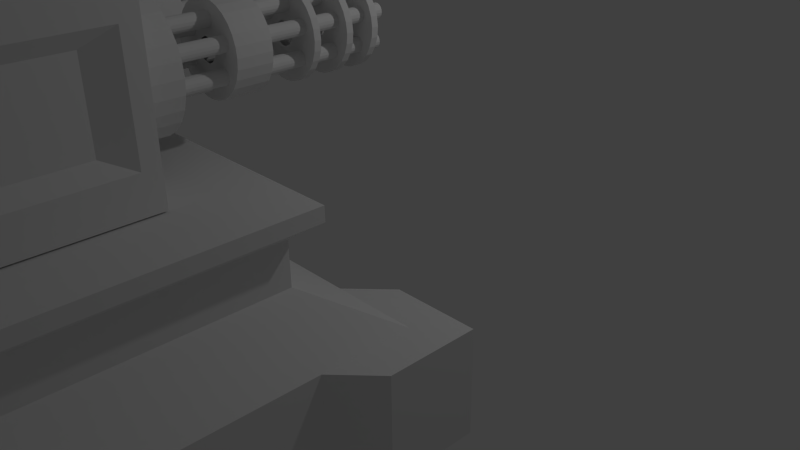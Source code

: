 # Source: Tower-01-Turret.blend  (saved by Blender 2.74.0; exported with 4.5.12 LTS)
import bpy
from mathutils import Matrix  # noqa: F401  (used for matrix-valued properties, if any)

bpy.ops.wm.read_factory_settings(use_empty=True)
scene = bpy.context.scene
scene.name = 'Scene'

# ---- collections
col_collection_1 = bpy.data.collections.new('Collection 1'); scene.collection.children.link(col_collection_1)

# ---- materials (node trees are filled in below, after node groups)
mat_material = bpy.data.materials.new('Material')
mat_material.alpha_threshold = 0.0
mat_material.use_transparent_shadow = False
mat_material.roughness = 0.5
mat_material.line_color = (0.0, 0.0, 0.0, 1.0)

# ---- material node trees

# ---- world
world_world = bpy.data.worlds.new('World'); scene.world = world_world
world_world.color = (0.05088, 0.05088, 0.05088)
world_world.use_sun_shadow = False
world_world.sun_shadow_jitter_overblur = 0.0
world_world.cycles.sampling_method = 'MANUAL'
world_world.cycles.sample_map_resolution = 256

# ---- cameras
cam_camera = bpy.data.cameras.new('Camera')
cam_camera.clip_end = 100.0
cam_camera.lens = 35.0
cam_camera.sensor_width = 32.0
cam_camera.sensor_height = 18.0
cam_camera.ortho_scale = 7.314
cam_camera.dof.focus_distance = 0.0
cam_camera.dof.aperture_fstop = 128.0

# ---- lights
light_lamp = bpy.data.lights.new('Lamp', 'POINT')
light_lamp.transmission_factor = 0.0
light_lamp.cutoff_distance = 30.0
light_lamp.energy = 100.0
light_lamp.shadow_buffer_clip_start = 1.001
light_lamp.shadow_soft_size = 0.1
light_lamp.shadow_maximum_resolution = 0.006
light_lamp.use_absolute_resolution = True
light_lamp.cycles.use_multiple_importance_sampling = False

# ---- meshes
me_cylinder_007 = bpy.data.meshes.new('Cylinder.007')
me_cylinder_007.from_pydata([(0.0, -1.302, -0.07903), (0.0, 1.302, -0.07903), (0.0288, -1.302, -0.07365), (0.0288, 1.302, -0.07365), (0.0537, -1.302, -0.05823), (0.0537, 1.302, -0.05823), (0.07135, -1.302, -0.03485), (0.07135, 1.302, -0.03485), (0.07937, -1.302, -0.006676), (0.07937, 1.302, -0.006676), (0.07667, -1.302, 0.02249), (0.07667, 1.302, 0.02249), (0.06361, -1.302, 0.04872), (0.06361, 1.302, 0.04872), (0.04196, -1.302, 0.06845), (0.04196, 1.302, 0.06845), (0.01465, -1.302, 0.07903), (0.01465, 1.302, 0.07903), (-0.01465, -1.302, 0.07903), (-0.01465, 1.302, 0.07903), (-0.04196, -1.302, 0.06845), (-0.04196, 1.302, 0.06845), (-0.06361, -1.302, 0.04872), (-0.06361, 1.302, 0.04872), (-0.07667, -1.302, 0.02249), (-0.07667, 1.302, 0.02249), (-0.07937, -1.302, -0.006676), (-0.07937, 1.302, -0.006676), (-0.07135, -1.302, -0.03485), (-0.07135, 1.302, -0.03485), (-0.0537, -1.302, -0.05823), (-0.0537, 1.302, -0.05823), (-0.0288, -1.302, -0.07365), (-0.0288, 1.302, -0.07365)], [], [(0, 1, 3, 2), (2, 3, 5, 4), (4, 5, 7, 6), (6, 7, 9, 8), (8, 9, 11, 10), (10, 11, 13, 12), (12, 13, 15, 14), (14, 15, 17, 16), (16, 17, 19, 18), (18, 19, 21, 20), (20, 21, 23, 22), (22, 23, 25, 24), (24, 25, 27, 26), (26, 27, 29, 28), (28, 29, 31, 30), (32, 33, 1, 0), (30, 31, 33, 32)])
me_cylinder_007.use_remesh_preserve_volume = False
me_cylinder_007.use_remesh_preserve_attributes = False
me_cylinder_007.use_mirror_vertex_groups = False
me_cylinder_007.update()
me_circle_018 = bpy.data.meshes.new('Circle.018')
me_circle_018.from_pydata([(0.0, 0.47, 0.03813), (-0.1046, 0.4582, 0.03813), (-0.2039, 0.4235, 0.03813), (-0.293, 0.3675, 0.03813), (-0.3675, 0.293, 0.03813), (-0.4235, 0.2039, 0.03813), (-0.4582, 0.1046, 0.03813), (-0.47, 4.609e-08, 0.03813), (-0.4582, -0.1046, 0.03813), (-0.4235, -0.2039, 0.03813), (-0.3675, -0.293, 0.03813), (-0.293, -0.3675, 0.03813), (-0.2039, -0.4235, 0.03813), (-0.1046, -0.4582, 0.03813), (1.531e-07, -0.47, 0.03813), (0.1046, -0.4582, 0.03813), (0.2039, -0.4235, 0.03813), (0.293, -0.3675, 0.03813), (0.3675, -0.293, 0.03813), (0.4235, -0.2039, 0.03813), (0.4582, -0.1046, 0.03813), (0.47, 4.644e-07, 0.03813), (0.4582, 0.1046, 0.03813), (0.4235, 0.2039, 0.03813), (0.3675, 0.293, 0.03813), (0.293, 0.3675, 0.03813), (0.2039, 0.4235, 0.03813), (0.1046, 0.4582, 0.03813), (-0.1046, 0.4582, -0.03813), (1.11e-16, 0.47, -0.03813), (-0.2039, 0.4235, -0.03813), (-0.293, 0.3675, -0.03813), (-0.3675, 0.293, -0.03813), (-0.4235, 0.2039, -0.03813), (-0.4582, 0.1046, -0.03813), (-0.47, 4.275e-08, -0.03813), (-0.4582, -0.1046, -0.03813), (-0.4235, -0.2039, -0.03813), (-0.3675, -0.293, -0.03813), (-0.293, -0.3675, -0.03813), (-0.2039, -0.4235, -0.03813), (-0.1046, -0.4582, -0.03813), (1.531e-07, -0.47, -0.03813), (0.1046, -0.4582, -0.03813), (0.2039, -0.4235, -0.03813), (0.293, -0.3675, -0.03813), (0.3675, -0.293, -0.03813), (0.4235, -0.2039, -0.03813), (0.4582, -0.1046, -0.03813), (0.47, 4.611e-07, -0.03813), (0.4582, 0.1046, -0.03813), (0.4235, 0.2039, -0.03813), (0.3675, 0.293, -0.03813), (0.293, 0.3675, -0.03813), (0.2039, 0.4235, -0.03813), (0.1046, 0.4582, -0.03813), (0.0002107, -0.1218, -0.03813), (-0.01617, -0.1207, -0.03813), (-0.03189, -0.1175, -0.03813), (-0.04679, -0.1123, -0.03813), (-0.06074, -0.1053, -0.03813), (-0.07358, -0.09665, -0.03813), (-0.08517, -0.08644, -0.03813), (-0.09538, -0.07484, -0.03813), (-0.1041, -0.062, -0.03813), (-0.1111, -0.04806, -0.03813), (-0.1162, -0.03315, -0.03813), (-0.1194, -0.01744, -0.03813), (-0.1206, -0.001057, -0.03813), (-0.1194, 0.01533, -0.03813), (-0.1162, 0.03104, -0.03813), (-0.1111, 0.04594, -0.03813), (-0.1041, 0.05988, -0.03813), (-0.09538, 0.07273, -0.03813), (-0.08518, 0.08432, -0.03813), (-0.07358, 0.09454, -0.03813), (-0.06073, 0.1032, -0.03813), (-0.04679, 0.1102, -0.03813), (-0.03189, 0.1154, -0.03813), (-0.01617, 0.1186, -0.03813), (0.0002011, 0.1197, -0.03813), (0.01659, 0.1186, -0.03813), (0.0323, 0.1154, -0.03813), (0.04721, 0.1102, -0.03813), (0.06115, 0.1032, -0.03813), (0.074, 0.09454, -0.03813), (0.08559, 0.08433, -0.03813), (0.0958, 0.07273, -0.03813), (0.1045, 0.05988, -0.03813), (0.1115, 0.04594, -0.03813), (0.1167, 0.03104, -0.03813), (0.1199, 0.01533, -0.03813), (0.121, -0.001058, -0.03813), (0.1199, -0.01744, -0.03813), (0.1167, -0.03315, -0.03813), (0.1115, -0.04805, -0.03813), (0.1045, -0.062, -0.03813), (0.0958, -0.07485, -0.03813), (0.08559, -0.08644, -0.03813), (0.07399, -0.09665, -0.03813), (0.06116, -0.1053, -0.03813), (0.04721, -0.1123, -0.03813), (0.0323, -0.1175, -0.03813), (0.0166, -0.1207, -0.03813), (0.01123, -0.1285, 0.03813), (-0.005188, -0.1262, 0.03813), (-0.02158, -0.1251, 0.03813), (-0.03731, -0.1218, 0.03813), (-0.05221, -0.1167, 0.03813), (-0.06616, -0.1097, 0.03813), (-0.07902, -0.101, 0.03813), (-0.09062, -0.09077, 0.03813), (-0.1008, -0.07916, 0.03813), (-0.1095, -0.06631, 0.03813), (-0.1165, -0.05236, 0.03813), (-0.1217, -0.03746, 0.03813), (-0.1249, -0.02173, 0.03813), (-0.1283, -0.005817, 0.03813), (-0.1249, 0.01105, 0.03813), (-0.1217, 0.02677, 0.03813), (-0.1095, 0.05564, 0.03813), (-0.09062, 0.08009, 0.03813), (-0.06616, 0.09898, 0.03813), (-0.0373, 0.1112, 0.03813), (-0.02198, 0.1176, 0.03813), (-0.005197, 0.1155, 0.03813), (0.01119, 0.1144, 0.03813), (0.02692, 0.1112, 0.03813), (0.04183, 0.106, 0.03813), (0.05579, 0.09898, 0.03813), (0.06863, 0.09031, 0.03813), (0.08024, 0.08009, 0.03813), (0.09045, 0.06848, 0.03813), (0.09912, 0.05563, 0.03813), (0.1061, 0.04168, 0.03813), (0.1113, 0.02678, 0.03813), (0.1145, 0.01105, 0.03813), (0.1156, -0.005332, 0.03813), (0.1145, -0.02173, 0.03813), (0.1135, -0.03676, 0.03813), (0.1126, -0.05032, 0.03813), (0.09913, -0.06631, 0.03813), (0.08025, -0.09076, 0.03813), (0.05578, -0.1097, 0.03813), (0.02692, -0.1218, 0.03813)], [], [(1, 2, 3, 4, 5, 6, 7, 8, 9, 10, 11, 12, 13, 14, 104, 105, 106, 107, 108, 109, 110, 111, 112, 113, 114, 115, 116, 117, 118, 119, 120, 121, 122, 123, 124, 125, 0), (19, 47, 48, 20), (8, 36, 37, 9), (17, 45, 46, 18), (6, 34, 35, 7), (26, 54, 55, 27), (4, 32, 33, 5), (15, 43, 44, 16), (24, 52, 53, 25), (2, 30, 31, 3), (13, 41, 42, 14), (22, 50, 51, 23), (0, 29, 28, 1), (11, 39, 40, 12), (20, 48, 49, 21), (9, 37, 38, 10), (18, 46, 47, 19), (7, 35, 36, 8), (27, 55, 29, 0), (16, 44, 45, 17), (5, 33, 34, 6), (25, 53, 54, 26), (3, 31, 32, 4), (14, 42, 43, 15), (23, 51, 52, 24), (1, 28, 30, 2), (12, 40, 41, 13), (21, 49, 50, 22), (10, 38, 39, 11), (28, 29, 80, 79, 78, 77, 76, 75, 74, 73, 72, 71, 70, 69, 68, 67, 66, 65, 64, 63, 62, 61, 60, 59, 58, 57, 56, 42, 41, 40, 39, 38, 37, 36, 35, 34, 33, 32, 31, 30), (29, 55, 54, 53, 52, 51, 50, 49, 48, 47, 46, 45, 44, 43, 42, 56, 103, 102, 101, 100, 99, 98, 97, 96, 95, 94, 93, 92, 91, 90, 89, 88, 87, 86, 85, 84, 83, 82, 81, 80), (0, 125, 126, 127, 128, 129, 130, 131, 132, 133, 134, 135, 136, 137, 138, 139, 140, 141, 142, 143, 144, 104, 14, 15, 16, 17, 18, 19, 20, 21, 22, 23, 24, 25, 26, 27)])
me_circle_018.use_remesh_preserve_volume = False
me_circle_018.use_remesh_preserve_attributes = False
me_circle_018.use_mirror_vertex_groups = False
me_circle_018.update()
me_circle_017 = bpy.data.meshes.new('Circle.017')
me_circle_017.from_pydata([(0.0, 0.47, 0.03813), (-0.1046, 0.4582, 0.03813), (-0.2039, 0.4235, 0.03813), (-0.293, 0.3675, 0.03813), (-0.3675, 0.293, 0.03813), (-0.4235, 0.2039, 0.03813), (-0.4582, 0.1046, 0.03813), (-0.47, 4.609e-08, 0.03813), (-0.4582, -0.1046, 0.03813), (-0.4235, -0.2039, 0.03813), (-0.3675, -0.293, 0.03813), (-0.293, -0.3675, 0.03813), (-0.2039, -0.4235, 0.03813), (-0.1046, -0.4582, 0.03813), (1.531e-07, -0.47, 0.03813), (0.1046, -0.4582, 0.03813), (0.2039, -0.4235, 0.03813), (0.293, -0.3675, 0.03813), (0.3675, -0.293, 0.03813), (0.4235, -0.2039, 0.03813), (0.4582, -0.1046, 0.03813), (0.47, 4.644e-07, 0.03813), (0.4582, 0.1046, 0.03813), (0.4235, 0.2039, 0.03813), (0.3675, 0.293, 0.03813), (0.293, 0.3675, 0.03813), (0.2039, 0.4235, 0.03813), (0.1046, 0.4582, 0.03813), (-0.1046, 0.4582, -0.03813), (1.11e-16, 0.47, -0.03813), (-0.2039, 0.4235, -0.03813), (-0.293, 0.3675, -0.03813), (-0.3675, 0.293, -0.03813), (-0.4235, 0.2039, -0.03813), (-0.4582, 0.1046, -0.03813), (-0.47, 4.275e-08, -0.03813), (-0.4582, -0.1046, -0.03813), (-0.4235, -0.2039, -0.03813), (-0.3675, -0.293, -0.03813), (-0.293, -0.3675, -0.03813), (-0.2039, -0.4235, -0.03813), (-0.1046, -0.4582, -0.03813), (1.531e-07, -0.47, -0.03813), (0.1046, -0.4582, -0.03813), (0.2039, -0.4235, -0.03813), (0.293, -0.3675, -0.03813), (0.3675, -0.293, -0.03813), (0.4235, -0.2039, -0.03813), (0.4582, -0.1046, -0.03813), (0.47, 4.611e-07, -0.03813), (0.4582, 0.1046, -0.03813), (0.4235, 0.2039, -0.03813), (0.3675, 0.293, -0.03813), (0.293, 0.3675, -0.03813), (0.2039, 0.4235, -0.03813), (0.1046, 0.4582, -0.03813), (0.0002107, -0.1218, -0.03813), (-0.01617, -0.1207, -0.03813), (-0.03189, -0.1175, -0.03813), (-0.04679, -0.1123, -0.03813), (-0.06074, -0.1053, -0.03813), (-0.07358, -0.09665, -0.03813), (-0.08517, -0.08644, -0.03813), (-0.09538, -0.07484, -0.03813), (-0.1041, -0.062, -0.03813), (-0.1111, -0.04806, -0.03813), (-0.1162, -0.03315, -0.03813), (-0.1194, -0.01744, -0.03813), (-0.1206, -0.001057, -0.03813), (-0.1194, 0.01533, -0.03813), (-0.1162, 0.03104, -0.03813), (-0.1111, 0.04594, -0.03813), (-0.1041, 0.05988, -0.03813), (-0.09538, 0.07273, -0.03813), (-0.08518, 0.08432, -0.03813), (-0.07358, 0.09454, -0.03813), (-0.06073, 0.1032, -0.03813), (-0.04679, 0.1102, -0.03813), (-0.03189, 0.1154, -0.03813), (-0.01617, 0.1186, -0.03813), (0.0002011, 0.1197, -0.03813), (0.01659, 0.1186, -0.03813), (0.0323, 0.1154, -0.03813), (0.04721, 0.1102, -0.03813), (0.06115, 0.1032, -0.03813), (0.074, 0.09454, -0.03813), (0.08559, 0.08433, -0.03813), (0.0958, 0.07273, -0.03813), (0.1045, 0.05988, -0.03813), (0.1115, 0.04594, -0.03813), (0.1167, 0.03104, -0.03813), (0.1199, 0.01533, -0.03813), (0.121, -0.001058, -0.03813), (0.1199, -0.01744, -0.03813), (0.1167, -0.03315, -0.03813), (0.1115, -0.04805, -0.03813), (0.1045, -0.062, -0.03813), (0.0958, -0.07485, -0.03813), (0.08559, -0.08644, -0.03813), (0.07399, -0.09665, -0.03813), (0.06116, -0.1053, -0.03813), (0.04721, -0.1123, -0.03813), (0.0323, -0.1175, -0.03813), (0.0166, -0.1207, -0.03813), (0.01123, -0.1285, 0.03813), (-0.005188, -0.1262, 0.03813), (-0.02158, -0.1251, 0.03813), (-0.03731, -0.1218, 0.03813), (-0.05221, -0.1167, 0.03813), (-0.06616, -0.1097, 0.03813), (-0.07902, -0.101, 0.03813), (-0.09062, -0.09077, 0.03813), (-0.1008, -0.07916, 0.03813), (-0.1095, -0.06631, 0.03813), (-0.1165, -0.05236, 0.03813), (-0.1217, -0.03746, 0.03813), (-0.1249, -0.02173, 0.03813), (-0.1283, -0.005817, 0.03813), (-0.1249, 0.01105, 0.03813), (-0.1217, 0.02677, 0.03813), (-0.1095, 0.05564, 0.03813), (-0.09062, 0.08009, 0.03813), (-0.06616, 0.09898, 0.03813), (-0.0373, 0.1112, 0.03813), (-0.02198, 0.1176, 0.03813), (-0.005197, 0.1155, 0.03813), (0.01119, 0.1144, 0.03813), (0.02692, 0.1112, 0.03813), (0.04183, 0.106, 0.03813), (0.05579, 0.09898, 0.03813), (0.06863, 0.09031, 0.03813), (0.08024, 0.08009, 0.03813), (0.09045, 0.06848, 0.03813), (0.09912, 0.05563, 0.03813), (0.1061, 0.04168, 0.03813), (0.1113, 0.02678, 0.03813), (0.1145, 0.01105, 0.03813), (0.1156, -0.005332, 0.03813), (0.1145, -0.02173, 0.03813), (0.1135, -0.03676, 0.03813), (0.1126, -0.05032, 0.03813), (0.09913, -0.06631, 0.03813), (0.08025, -0.09076, 0.03813), (0.05578, -0.1097, 0.03813), (0.02692, -0.1218, 0.03813)], [], [(1, 2, 3, 4, 5, 6, 7, 8, 9, 10, 11, 12, 13, 14, 104, 105, 106, 107, 108, 109, 110, 111, 112, 113, 114, 115, 116, 117, 118, 119, 120, 121, 122, 123, 124, 125, 0), (19, 47, 48, 20), (8, 36, 37, 9), (17, 45, 46, 18), (6, 34, 35, 7), (26, 54, 55, 27), (4, 32, 33, 5), (15, 43, 44, 16), (24, 52, 53, 25), (2, 30, 31, 3), (13, 41, 42, 14), (22, 50, 51, 23), (0, 29, 28, 1), (11, 39, 40, 12), (20, 48, 49, 21), (9, 37, 38, 10), (18, 46, 47, 19), (7, 35, 36, 8), (27, 55, 29, 0), (16, 44, 45, 17), (5, 33, 34, 6), (25, 53, 54, 26), (3, 31, 32, 4), (14, 42, 43, 15), (23, 51, 52, 24), (1, 28, 30, 2), (12, 40, 41, 13), (21, 49, 50, 22), (10, 38, 39, 11), (28, 29, 80, 79, 78, 77, 76, 75, 74, 73, 72, 71, 70, 69, 68, 67, 66, 65, 64, 63, 62, 61, 60, 59, 58, 57, 56, 42, 41, 40, 39, 38, 37, 36, 35, 34, 33, 32, 31, 30), (29, 55, 54, 53, 52, 51, 50, 49, 48, 47, 46, 45, 44, 43, 42, 56, 103, 102, 101, 100, 99, 98, 97, 96, 95, 94, 93, 92, 91, 90, 89, 88, 87, 86, 85, 84, 83, 82, 81, 80), (0, 125, 126, 127, 128, 129, 130, 131, 132, 133, 134, 135, 136, 137, 138, 139, 140, 141, 142, 143, 144, 104, 14, 15, 16, 17, 18, 19, 20, 21, 22, 23, 24, 25, 26, 27)])
me_circle_017.use_remesh_preserve_volume = False
me_circle_017.use_remesh_preserve_attributes = False
me_circle_017.use_mirror_vertex_groups = False
me_circle_017.update()
me_circle_016 = bpy.data.meshes.new('Circle.016')
me_circle_016.from_pydata([(0.0, 0.47, 0.03813), (-0.1046, 0.4582, 0.03813), (-0.2039, 0.4235, 0.03813), (-0.293, 0.3675, 0.03813), (-0.3675, 0.293, 0.03813), (-0.4235, 0.2039, 0.03813), (-0.4582, 0.1046, 0.03813), (-0.47, 4.609e-08, 0.03813), (-0.4582, -0.1046, 0.03813), (-0.4235, -0.2039, 0.03813), (-0.3675, -0.293, 0.03813), (-0.293, -0.3675, 0.03813), (-0.2039, -0.4235, 0.03813), (-0.1046, -0.4582, 0.03813), (1.531e-07, -0.47, 0.03813), (0.1046, -0.4582, 0.03813), (0.2039, -0.4235, 0.03813), (0.293, -0.3675, 0.03813), (0.3675, -0.293, 0.03813), (0.4235, -0.2039, 0.03813), (0.4582, -0.1046, 0.03813), (0.47, 4.644e-07, 0.03813), (0.4582, 0.1046, 0.03813), (0.4235, 0.2039, 0.03813), (0.3675, 0.293, 0.03813), (0.293, 0.3675, 0.03813), (0.2039, 0.4235, 0.03813), (0.1046, 0.4582, 0.03813), (-0.1046, 0.4582, -0.03813), (1.11e-16, 0.47, -0.03813), (-0.2039, 0.4235, -0.03813), (-0.293, 0.3675, -0.03813), (-0.3675, 0.293, -0.03813), (-0.4235, 0.2039, -0.03813), (-0.4582, 0.1046, -0.03813), (-0.47, 4.275e-08, -0.03813), (-0.4582, -0.1046, -0.03813), (-0.4235, -0.2039, -0.03813), (-0.3675, -0.293, -0.03813), (-0.293, -0.3675, -0.03813), (-0.2039, -0.4235, -0.03813), (-0.1046, -0.4582, -0.03813), (1.531e-07, -0.47, -0.03813), (0.1046, -0.4582, -0.03813), (0.2039, -0.4235, -0.03813), (0.293, -0.3675, -0.03813), (0.3675, -0.293, -0.03813), (0.4235, -0.2039, -0.03813), (0.4582, -0.1046, -0.03813), (0.47, 4.611e-07, -0.03813), (0.4582, 0.1046, -0.03813), (0.4235, 0.2039, -0.03813), (0.3675, 0.293, -0.03813), (0.293, 0.3675, -0.03813), (0.2039, 0.4235, -0.03813), (0.1046, 0.4582, -0.03813), (0.0002107, -0.1218, -0.03813), (-0.01617, -0.1207, -0.03813), (-0.03189, -0.1175, -0.03813), (-0.04679, -0.1123, -0.03813), (-0.06074, -0.1053, -0.03813), (-0.07358, -0.09665, -0.03813), (-0.08517, -0.08644, -0.03813), (-0.09538, -0.07484, -0.03813), (-0.1041, -0.062, -0.03813), (-0.1111, -0.04806, -0.03813), (-0.1162, -0.03315, -0.03813), (-0.1194, -0.01744, -0.03813), (-0.1206, -0.001057, -0.03813), (-0.1194, 0.01533, -0.03813), (-0.1162, 0.03104, -0.03813), (-0.1111, 0.04594, -0.03813), (-0.1041, 0.05988, -0.03813), (-0.09538, 0.07273, -0.03813), (-0.08518, 0.08432, -0.03813), (-0.07358, 0.09454, -0.03813), (-0.06073, 0.1032, -0.03813), (-0.04679, 0.1102, -0.03813), (-0.03189, 0.1154, -0.03813), (-0.01617, 0.1186, -0.03813), (0.0002011, 0.1197, -0.03813), (0.01659, 0.1186, -0.03813), (0.0323, 0.1154, -0.03813), (0.04721, 0.1102, -0.03813), (0.06115, 0.1032, -0.03813), (0.074, 0.09454, -0.03813), (0.08559, 0.08433, -0.03813), (0.0958, 0.07273, -0.03813), (0.1045, 0.05988, -0.03813), (0.1115, 0.04594, -0.03813), (0.1167, 0.03104, -0.03813), (0.1199, 0.01533, -0.03813), (0.121, -0.001058, -0.03813), (0.1199, -0.01744, -0.03813), (0.1167, -0.03315, -0.03813), (0.1115, -0.04805, -0.03813), (0.1045, -0.062, -0.03813), (0.0958, -0.07485, -0.03813), (0.08559, -0.08644, -0.03813), (0.07399, -0.09665, -0.03813), (0.06116, -0.1053, -0.03813), (0.04721, -0.1123, -0.03813), (0.0323, -0.1175, -0.03813), (0.0166, -0.1207, -0.03813), (0.01123, -0.1285, 0.03813), (-0.005188, -0.1262, 0.03813), (-0.02158, -0.1251, 0.03813), (-0.03731, -0.1218, 0.03813), (-0.05221, -0.1167, 0.03813), (-0.06616, -0.1097, 0.03813), (-0.07902, -0.101, 0.03813), (-0.09062, -0.09077, 0.03813), (-0.1008, -0.07916, 0.03813), (-0.1095, -0.06631, 0.03813), (-0.1165, -0.05236, 0.03813), (-0.1217, -0.03746, 0.03813), (-0.1249, -0.02173, 0.03813), (-0.1283, -0.005817, 0.03813), (-0.1249, 0.01105, 0.03813), (-0.1217, 0.02677, 0.03813), (-0.1095, 0.05564, 0.03813), (-0.09062, 0.08009, 0.03813), (-0.06616, 0.09898, 0.03813), (-0.0373, 0.1112, 0.03813), (-0.02198, 0.1176, 0.03813), (-0.005197, 0.1155, 0.03813), (0.01119, 0.1144, 0.03813), (0.02692, 0.1112, 0.03813), (0.04183, 0.106, 0.03813), (0.05579, 0.09898, 0.03813), (0.06863, 0.09031, 0.03813), (0.08024, 0.08009, 0.03813), (0.09045, 0.06848, 0.03813), (0.09912, 0.05563, 0.03813), (0.1061, 0.04168, 0.03813), (0.1113, 0.02678, 0.03813), (0.1145, 0.01105, 0.03813), (0.1156, -0.005332, 0.03813), (0.1145, -0.02173, 0.03813), (0.1135, -0.03676, 0.03813), (0.1126, -0.05032, 0.03813), (0.09913, -0.06631, 0.03813), (0.08025, -0.09076, 0.03813), (0.05578, -0.1097, 0.03813), (0.02692, -0.1218, 0.03813)], [], [(1, 2, 3, 4, 5, 6, 7, 8, 9, 10, 11, 12, 13, 14, 104, 105, 106, 107, 108, 109, 110, 111, 112, 113, 114, 115, 116, 117, 118, 119, 120, 121, 122, 123, 124, 125, 0), (19, 47, 48, 20), (8, 36, 37, 9), (17, 45, 46, 18), (6, 34, 35, 7), (26, 54, 55, 27), (4, 32, 33, 5), (15, 43, 44, 16), (24, 52, 53, 25), (2, 30, 31, 3), (13, 41, 42, 14), (22, 50, 51, 23), (0, 29, 28, 1), (11, 39, 40, 12), (20, 48, 49, 21), (9, 37, 38, 10), (18, 46, 47, 19), (7, 35, 36, 8), (27, 55, 29, 0), (16, 44, 45, 17), (5, 33, 34, 6), (25, 53, 54, 26), (3, 31, 32, 4), (14, 42, 43, 15), (23, 51, 52, 24), (1, 28, 30, 2), (12, 40, 41, 13), (21, 49, 50, 22), (10, 38, 39, 11), (28, 29, 80, 79, 78, 77, 76, 75, 74, 73, 72, 71, 70, 69, 68, 67, 66, 65, 64, 63, 62, 61, 60, 59, 58, 57, 56, 42, 41, 40, 39, 38, 37, 36, 35, 34, 33, 32, 31, 30), (29, 55, 54, 53, 52, 51, 50, 49, 48, 47, 46, 45, 44, 43, 42, 56, 103, 102, 101, 100, 99, 98, 97, 96, 95, 94, 93, 92, 91, 90, 89, 88, 87, 86, 85, 84, 83, 82, 81, 80), (0, 125, 126, 127, 128, 129, 130, 131, 132, 133, 134, 135, 136, 137, 138, 139, 140, 141, 142, 143, 144, 104, 14, 15, 16, 17, 18, 19, 20, 21, 22, 23, 24, 25, 26, 27)])
me_circle_016.use_remesh_preserve_volume = False
me_circle_016.use_remesh_preserve_attributes = False
me_circle_016.use_mirror_vertex_groups = False
me_circle_016.update()
me_circle_015 = bpy.data.meshes.new('Circle.015')
me_circle_015.from_pydata([(0.0, 0.47, 0.3417), (-0.1046, 0.4582, 0.3417), (-0.2039, 0.4235, 0.3417), (-0.293, 0.3675, 0.3417), (-0.3675, 0.293, 0.3417), (-0.4235, 0.2039, 0.3417), (-0.4582, 0.1046, 0.3417), (-0.47, 5.936e-08, 0.3417), (-0.4582, -0.1046, 0.3417), (-0.4235, -0.2039, 0.3417), (-0.3675, -0.293, 0.3417), (-0.293, -0.3675, 0.3417), (-0.2039, -0.4235, 0.3417), (-0.1046, -0.4582, 0.3417), (1.531e-07, -0.47, 0.3417), (0.1046, -0.4582, 0.3417), (0.2039, -0.4235, 0.3417), (0.293, -0.3675, 0.3417), (0.3675, -0.293, 0.3417), (0.4235, -0.2039, 0.3417), (0.4582, -0.1046, 0.3417), (0.47, 4.777e-07, 0.3417), (0.4582, 0.1046, 0.3417), (0.4235, 0.2039, 0.3417), (0.3675, 0.293, 0.3417), (0.293, 0.3675, 0.3417), (0.2039, 0.4235, 0.3417), (0.1046, 0.4582, 0.3417), (-0.1046, 0.4582, -0.03813), (1.11e-16, 0.47, -0.03813), (-0.2039, 0.4235, -0.03813), (-0.293, 0.3675, -0.03813), (-0.3675, 0.293, -0.03813), (-0.4235, 0.2039, -0.03813), (-0.4582, 0.1046, -0.03813), (-0.47, 4.275e-08, -0.03813), (-0.4582, -0.1046, -0.03813), (-0.4235, -0.2039, -0.03813), (-0.3675, -0.293, -0.03813), (-0.293, -0.3675, -0.03813), (-0.2039, -0.4235, -0.03813), (-0.1046, -0.4582, -0.03813), (1.531e-07, -0.47, -0.03813), (0.1046, -0.4582, -0.03813), (0.2039, -0.4235, -0.03813), (0.293, -0.3675, -0.03813), (0.3675, -0.293, -0.03813), (0.4235, -0.2039, -0.03813), (0.4582, -0.1046, -0.03813), (0.47, 4.611e-07, -0.03813), (0.4582, 0.1046, -0.03813), (0.4235, 0.2039, -0.03813), (0.3675, 0.293, -0.03813), (0.293, 0.3675, -0.03813), (0.2039, 0.4235, -0.03813), (0.1046, 0.4582, -0.03813), (0.0002107, -0.1218, -0.03813), (-0.01617, -0.1207, -0.03813), (-0.03189, -0.1175, -0.03813), (-0.04679, -0.1123, -0.03813), (-0.06074, -0.1053, -0.03813), (-0.07358, -0.09665, -0.03813), (-0.08517, -0.08644, -0.03813), (-0.09538, -0.07484, -0.03813), (-0.1041, -0.062, -0.03813), (-0.1111, -0.04806, -0.03813), (-0.1162, -0.03315, -0.03813), (-0.1194, -0.01744, -0.03813), (-0.1206, -0.001057, -0.03813), (-0.1194, 0.01533, -0.03813), (-0.1162, 0.03104, -0.03813), (-0.1111, 0.04594, -0.03813), (-0.1041, 0.05988, -0.03813), (-0.09538, 0.07273, -0.03813), (-0.08518, 0.08432, -0.03813), (-0.07358, 0.09454, -0.03813), (-0.06073, 0.1032, -0.03813), (-0.04679, 0.1102, -0.03813), (-0.03189, 0.1154, -0.03813), (-0.01617, 0.1186, -0.03813), (0.0002011, 0.1197, -0.03813), (0.01659, 0.1186, -0.03813), (0.0323, 0.1154, -0.03813), (0.04721, 0.1102, -0.03813), (0.06115, 0.1032, -0.03813), (0.074, 0.09454, -0.03813), (0.08559, 0.08433, -0.03813), (0.0958, 0.07273, -0.03813), (0.1045, 0.05988, -0.03813), (0.1115, 0.04594, -0.03813), (0.1167, 0.03104, -0.03813), (0.1199, 0.01533, -0.03813), (0.121, -0.001058, -0.03813), (0.1199, -0.01744, -0.03813), (0.1167, -0.03315, -0.03813), (0.1115, -0.04805, -0.03813), (0.1045, -0.062, -0.03813), (0.0958, -0.07485, -0.03813), (0.08559, -0.08644, -0.03813), (0.07399, -0.09665, -0.03813), (0.06116, -0.1053, -0.03813), (0.04721, -0.1123, -0.03813), (0.0323, -0.1175, -0.03813), (0.0166, -0.1207, -0.03813), (0.01123, -0.1285, 0.3417), (-0.005188, -0.1262, 0.3417), (-0.02158, -0.1251, 0.3417), (-0.03731, -0.1218, 0.3417), (-0.05221, -0.1167, 0.3417), (-0.06616, -0.1097, 0.3417), (-0.07902, -0.101, 0.3417), (-0.09062, -0.09077, 0.3417), (-0.1008, -0.07916, 0.3417), (-0.1095, -0.06631, 0.3417), (-0.1165, -0.05236, 0.3417), (-0.1217, -0.03746, 0.3417), (-0.1249, -0.02173, 0.3417), (-0.1283, -0.005817, 0.3417), (-0.1249, 0.01105, 0.3417), (-0.1217, 0.02677, 0.3417), (-0.1095, 0.05564, 0.3417), (-0.09062, 0.08009, 0.3417), (-0.06616, 0.09898, 0.3417), (-0.0373, 0.1112, 0.3417), (-0.02198, 0.1176, 0.3417), (-0.005197, 0.1155, 0.3417), (0.01119, 0.1144, 0.3417), (0.02692, 0.1112, 0.3417), (0.04183, 0.106, 0.3417), (0.05579, 0.09898, 0.3417), (0.06863, 0.09031, 0.3417), (0.08024, 0.08009, 0.3417), (0.09045, 0.06848, 0.3417), (0.09912, 0.05563, 0.3417), (0.1061, 0.04168, 0.3417), (0.1113, 0.02678, 0.3417), (0.1145, 0.01105, 0.3417), (0.1156, -0.005332, 0.3417), (0.1145, -0.02173, 0.3417), (0.1135, -0.03676, 0.3417), (0.1126, -0.05032, 0.3417), (0.09913, -0.06631, 0.3417), (0.08025, -0.09076, 0.3417), (0.05578, -0.1097, 0.3417), (0.02692, -0.1218, 0.3417)], [], [(1, 2, 3, 4, 5, 6, 7, 8, 9, 10, 11, 12, 13, 14, 104, 105, 106, 107, 108, 109, 110, 111, 112, 113, 114, 115, 116, 117, 118, 119, 120, 121, 122, 123, 124, 125, 0), (19, 47, 48, 20), (8, 36, 37, 9), (17, 45, 46, 18), (6, 34, 35, 7), (26, 54, 55, 27), (4, 32, 33, 5), (15, 43, 44, 16), (24, 52, 53, 25), (2, 30, 31, 3), (13, 41, 42, 14), (22, 50, 51, 23), (0, 29, 28, 1), (11, 39, 40, 12), (20, 48, 49, 21), (9, 37, 38, 10), (18, 46, 47, 19), (7, 35, 36, 8), (27, 55, 29, 0), (16, 44, 45, 17), (5, 33, 34, 6), (25, 53, 54, 26), (3, 31, 32, 4), (14, 42, 43, 15), (23, 51, 52, 24), (1, 28, 30, 2), (12, 40, 41, 13), (21, 49, 50, 22), (10, 38, 39, 11), (28, 29, 80, 79, 78, 77, 76, 75, 74, 73, 72, 71, 70, 69, 68, 67, 66, 65, 64, 63, 62, 61, 60, 59, 58, 57, 56, 42, 41, 40, 39, 38, 37, 36, 35, 34, 33, 32, 31, 30), (29, 55, 54, 53, 52, 51, 50, 49, 48, 47, 46, 45, 44, 43, 42, 56, 103, 102, 101, 100, 99, 98, 97, 96, 95, 94, 93, 92, 91, 90, 89, 88, 87, 86, 85, 84, 83, 82, 81, 80), (0, 125, 126, 127, 128, 129, 130, 131, 132, 133, 134, 135, 136, 137, 138, 139, 140, 141, 142, 143, 144, 104, 14, 15, 16, 17, 18, 19, 20, 21, 22, 23, 24, 25, 26, 27)])
me_circle_015.use_remesh_preserve_volume = False
me_circle_015.use_remesh_preserve_attributes = False
me_circle_015.use_mirror_vertex_groups = False
me_circle_015.update()
me_circle_014 = bpy.data.meshes.new('Circle.014')
me_circle_014.from_pydata([(0.0, 0.47, 0.3417), (-0.1046, 0.4582, 0.3417), (-0.2039, 0.4235, 0.3417), (-0.293, 0.3675, 0.3417), (-0.3675, 0.293, 0.3417), (-0.4235, 0.2039, 0.3417), (-0.4582, 0.1046, 0.3417), (-0.47, 5.936e-08, 0.3417), (-0.4582, -0.1046, 0.3417), (-0.4235, -0.2039, 0.3417), (-0.3675, -0.293, 0.3417), (-0.293, -0.3675, 0.3417), (-0.2039, -0.4235, 0.3417), (-0.1046, -0.4582, 0.3417), (1.531e-07, -0.47, 0.3417), (0.1046, -0.4582, 0.3417), (0.2039, -0.4235, 0.3417), (0.293, -0.3675, 0.3417), (0.3675, -0.293, 0.3417), (0.4235, -0.2039, 0.3417), (0.4582, -0.1046, 0.3417), (0.47, 4.777e-07, 0.3417), (0.4582, 0.1046, 0.3417), (0.4235, 0.2039, 0.3417), (0.3675, 0.293, 0.3417), (0.293, 0.3675, 0.3417), (0.2039, 0.4235, 0.3417), (0.1046, 0.4582, 0.3417), (-0.1046, 0.4582, -0.03813), (1.11e-16, 0.47, -0.03813), (-0.2039, 0.4235, -0.03813), (-0.293, 0.3675, -0.03813), (-0.3675, 0.293, -0.03813), (-0.4235, 0.2039, -0.03813), (-0.4582, 0.1046, -0.03813), (-0.47, 4.275e-08, -0.03813), (-0.4582, -0.1046, -0.03813), (-0.4235, -0.2039, -0.03813), (-0.3675, -0.293, -0.03813), (-0.293, -0.3675, -0.03813), (-0.2039, -0.4235, -0.03813), (-0.1046, -0.4582, -0.03813), (1.531e-07, -0.47, -0.03813), (0.1046, -0.4582, -0.03813), (0.2039, -0.4235, -0.03813), (0.293, -0.3675, -0.03813), (0.3675, -0.293, -0.03813), (0.4235, -0.2039, -0.03813), (0.4582, -0.1046, -0.03813), (0.47, 4.611e-07, -0.03813), (0.4582, 0.1046, -0.03813), (0.4235, 0.2039, -0.03813), (0.3675, 0.293, -0.03813), (0.293, 0.3675, -0.03813), (0.2039, 0.4235, -0.03813), (0.1046, 0.4582, -0.03813), (0.0002107, -0.1218, -0.03813), (-0.01617, -0.1207, -0.03813), (-0.03189, -0.1175, -0.03813), (-0.04679, -0.1123, -0.03813), (-0.06074, -0.1053, -0.03813), (-0.07358, -0.09665, -0.03813), (-0.08517, -0.08644, -0.03813), (-0.09538, -0.07484, -0.03813), (-0.1041, -0.062, -0.03813), (-0.1111, -0.04806, -0.03813), (-0.1162, -0.03315, -0.03813), (-0.1194, -0.01744, -0.03813), (-0.1206, -0.001057, -0.03813), (-0.1194, 0.01533, -0.03813), (-0.1162, 0.03104, -0.03813), (-0.1111, 0.04594, -0.03813), (-0.1041, 0.05988, -0.03813), (-0.09538, 0.07273, -0.03813), (-0.08518, 0.08432, -0.03813), (-0.07358, 0.09454, -0.03813), (-0.06073, 0.1032, -0.03813), (-0.04679, 0.1102, -0.03813), (-0.03189, 0.1154, -0.03813), (-0.01617, 0.1186, -0.03813), (0.0002011, 0.1197, -0.03813), (0.01659, 0.1186, -0.03813), (0.0323, 0.1154, -0.03813), (0.04721, 0.1102, -0.03813), (0.06115, 0.1032, -0.03813), (0.074, 0.09454, -0.03813), (0.08559, 0.08433, -0.03813), (0.0958, 0.07273, -0.03813), (0.1045, 0.05988, -0.03813), (0.1115, 0.04594, -0.03813), (0.1167, 0.03104, -0.03813), (0.1199, 0.01533, -0.03813), (0.121, -0.001058, -0.03813), (0.1199, -0.01744, -0.03813), (0.1167, -0.03315, -0.03813), (0.1115, -0.04805, -0.03813), (0.1045, -0.062, -0.03813), (0.0958, -0.07485, -0.03813), (0.08559, -0.08644, -0.03813), (0.07399, -0.09665, -0.03813), (0.06116, -0.1053, -0.03813), (0.04721, -0.1123, -0.03813), (0.0323, -0.1175, -0.03813), (0.0166, -0.1207, -0.03813), (0.01123, -0.1285, 0.3417), (-0.005188, -0.1262, 0.3417), (-0.02158, -0.1251, 0.3417), (-0.03731, -0.1218, 0.3417), (-0.05221, -0.1167, 0.3417), (-0.06616, -0.1097, 0.3417), (-0.07902, -0.101, 0.3417), (-0.09062, -0.09077, 0.3417), (-0.1008, -0.07916, 0.3417), (-0.1095, -0.06631, 0.3417), (-0.1165, -0.05236, 0.3417), (-0.1217, -0.03746, 0.3417), (-0.1249, -0.02173, 0.3417), (-0.1283, -0.005817, 0.3417), (-0.1249, 0.01105, 0.3417), (-0.1217, 0.02677, 0.3417), (-0.1095, 0.05564, 0.3417), (-0.09062, 0.08009, 0.3417), (-0.06616, 0.09898, 0.3417), (-0.0373, 0.1112, 0.3417), (-0.02198, 0.1176, 0.3417), (-0.005197, 0.1155, 0.3417), (0.01119, 0.1144, 0.3417), (0.02692, 0.1112, 0.3417), (0.04183, 0.106, 0.3417), (0.05579, 0.09898, 0.3417), (0.06863, 0.09031, 0.3417), (0.08024, 0.08009, 0.3417), (0.09045, 0.06848, 0.3417), (0.09912, 0.05563, 0.3417), (0.1061, 0.04168, 0.3417), (0.1113, 0.02678, 0.3417), (0.1145, 0.01105, 0.3417), (0.1156, -0.005332, 0.3417), (0.1145, -0.02173, 0.3417), (0.1135, -0.03676, 0.3417), (0.1126, -0.05032, 0.3417), (0.09913, -0.06631, 0.3417), (0.08025, -0.09076, 0.3417), (0.05578, -0.1097, 0.3417), (0.02692, -0.1218, 0.3417)], [], [(1, 2, 3, 4, 5, 6, 7, 8, 9, 10, 11, 12, 13, 14, 104, 105, 106, 107, 108, 109, 110, 111, 112, 113, 114, 115, 116, 117, 118, 119, 120, 121, 122, 123, 124, 125, 0), (19, 47, 48, 20), (8, 36, 37, 9), (17, 45, 46, 18), (6, 34, 35, 7), (26, 54, 55, 27), (4, 32, 33, 5), (15, 43, 44, 16), (24, 52, 53, 25), (2, 30, 31, 3), (13, 41, 42, 14), (22, 50, 51, 23), (0, 29, 28, 1), (11, 39, 40, 12), (20, 48, 49, 21), (9, 37, 38, 10), (18, 46, 47, 19), (7, 35, 36, 8), (27, 55, 29, 0), (16, 44, 45, 17), (5, 33, 34, 6), (25, 53, 54, 26), (3, 31, 32, 4), (14, 42, 43, 15), (23, 51, 52, 24), (1, 28, 30, 2), (12, 40, 41, 13), (21, 49, 50, 22), (10, 38, 39, 11), (28, 29, 80, 79, 78, 77, 76, 75, 74, 73, 72, 71, 70, 69, 68, 67, 66, 65, 64, 63, 62, 61, 60, 59, 58, 57, 56, 42, 41, 40, 39, 38, 37, 36, 35, 34, 33, 32, 31, 30), (29, 55, 54, 53, 52, 51, 50, 49, 48, 47, 46, 45, 44, 43, 42, 56, 103, 102, 101, 100, 99, 98, 97, 96, 95, 94, 93, 92, 91, 90, 89, 88, 87, 86, 85, 84, 83, 82, 81, 80), (0, 125, 126, 127, 128, 129, 130, 131, 132, 133, 134, 135, 136, 137, 138, 139, 140, 141, 142, 143, 144, 104, 14, 15, 16, 17, 18, 19, 20, 21, 22, 23, 24, 25, 26, 27)])
me_circle_014.use_remesh_preserve_volume = False
me_circle_014.use_remesh_preserve_attributes = False
me_circle_014.use_mirror_vertex_groups = False
me_circle_014.update()
me_circle_008 = bpy.data.meshes.new('Circle.008')
me_circle_008.from_pydata([(0.0, 0.47, 0.3417), (-0.1046, 0.4582, 0.3417), (-0.2039, 0.4235, 0.3417), (-0.293, 0.3675, 0.3417), (-0.3675, 0.293, 0.3417), (-0.4235, 0.2039, 0.3417), (-0.4582, 0.1046, 0.3417), (-0.47, 5.936e-08, 0.3417), (-0.4582, -0.1046, 0.3417), (-0.4235, -0.2039, 0.3417), (-0.3675, -0.293, 0.3417), (-0.293, -0.3675, 0.3417), (-0.2039, -0.4235, 0.3417), (-0.1046, -0.4582, 0.3417), (1.531e-07, -0.47, 0.3417), (0.1046, -0.4582, 0.3417), (0.2039, -0.4235, 0.3417), (0.293, -0.3675, 0.3417), (0.3675, -0.293, 0.3417), (0.4235, -0.2039, 0.3417), (0.4582, -0.1046, 0.3417), (0.47, 4.777e-07, 0.3417), (0.4582, 0.1046, 0.3417), (0.4235, 0.2039, 0.3417), (0.3675, 0.293, 0.3417), (0.293, 0.3675, 0.3417), (0.2039, 0.4235, 0.3417), (0.1046, 0.4582, 0.3417), (-0.1046, 0.4582, -0.03813), (1.11e-16, 0.47, -0.03813), (-0.2039, 0.4235, -0.03813), (-0.293, 0.3675, -0.03813), (-0.3675, 0.293, -0.03813), (-0.4235, 0.2039, -0.03813), (-0.4582, 0.1046, -0.03813), (-0.47, 4.275e-08, -0.03813), (-0.4582, -0.1046, -0.03813), (-0.4235, -0.2039, -0.03813), (-0.3675, -0.293, -0.03813), (-0.293, -0.3675, -0.03813), (-0.2039, -0.4235, -0.03813), (-0.1046, -0.4582, -0.03813), (1.531e-07, -0.47, -0.03813), (0.1046, -0.4582, -0.03813), (0.2039, -0.4235, -0.03813), (0.293, -0.3675, -0.03813), (0.3675, -0.293, -0.03813), (0.4235, -0.2039, -0.03813), (0.4582, -0.1046, -0.03813), (0.47, 4.611e-07, -0.03813), (0.4582, 0.1046, -0.03813), (0.4235, 0.2039, -0.03813), (0.3675, 0.293, -0.03813), (0.293, 0.3675, -0.03813), (0.2039, 0.4235, -0.03813), (0.1046, 0.4582, -0.03813), (0.0002107, -0.1218, -0.03813), (-0.01617, -0.1207, -0.03813), (-0.03189, -0.1175, -0.03813), (-0.04679, -0.1123, -0.03813), (-0.06074, -0.1053, -0.03813), (-0.07358, -0.09665, -0.03813), (-0.08517, -0.08644, -0.03813), (-0.09538, -0.07484, -0.03813), (-0.1041, -0.062, -0.03813), (-0.1111, -0.04806, -0.03813), (-0.1162, -0.03315, -0.03813), (-0.1194, -0.01744, -0.03813), (-0.1206, -0.001057, -0.03813), (-0.1194, 0.01533, -0.03813), (-0.1162, 0.03104, -0.03813), (-0.1111, 0.04594, -0.03813), (-0.1041, 0.05988, -0.03813), (-0.09538, 0.07273, -0.03813), (-0.08518, 0.08432, -0.03813), (-0.07358, 0.09454, -0.03813), (-0.06073, 0.1032, -0.03813), (-0.04679, 0.1102, -0.03813), (-0.03189, 0.1154, -0.03813), (-0.01617, 0.1186, -0.03813), (0.0002011, 0.1197, -0.03813), (0.01659, 0.1186, -0.03813), (0.0323, 0.1154, -0.03813), (0.04721, 0.1102, -0.03813), (0.06115, 0.1032, -0.03813), (0.074, 0.09454, -0.03813), (0.08559, 0.08433, -0.03813), (0.0958, 0.07273, -0.03813), (0.1045, 0.05988, -0.03813), (0.1115, 0.04594, -0.03813), (0.1167, 0.03104, -0.03813), (0.1199, 0.01533, -0.03813), (0.121, -0.001058, -0.03813), (0.1199, -0.01744, -0.03813), (0.1167, -0.03315, -0.03813), (0.1115, -0.04805, -0.03813), (0.1045, -0.062, -0.03813), (0.0958, -0.07485, -0.03813), (0.08559, -0.08644, -0.03813), (0.07399, -0.09665, -0.03813), (0.06116, -0.1053, -0.03813), (0.04721, -0.1123, -0.03813), (0.0323, -0.1175, -0.03813), (0.0166, -0.1207, -0.03813), (0.01123, -0.1285, 0.3417), (-0.005188, -0.1262, 0.3417), (-0.02158, -0.1251, 0.3417), (-0.03731, -0.1218, 0.3417), (-0.05221, -0.1167, 0.3417), (-0.06616, -0.1097, 0.3417), (-0.07902, -0.101, 0.3417), (-0.09062, -0.09077, 0.3417), (-0.1008, -0.07916, 0.3417), (-0.1095, -0.06631, 0.3417), (-0.1165, -0.05236, 0.3417), (-0.1217, -0.03746, 0.3417), (-0.1249, -0.02173, 0.3417), (-0.1283, -0.005817, 0.3417), (-0.1249, 0.01105, 0.3417), (-0.1217, 0.02677, 0.3417), (-0.1095, 0.05564, 0.3417), (-0.09062, 0.08009, 0.3417), (-0.06616, 0.09898, 0.3417), (-0.0373, 0.1112, 0.3417), (-0.02198, 0.1176, 0.3417), (-0.005197, 0.1155, 0.3417), (0.01119, 0.1144, 0.3417), (0.02692, 0.1112, 0.3417), (0.04183, 0.106, 0.3417), (0.05579, 0.09898, 0.3417), (0.06863, 0.09031, 0.3417), (0.08024, 0.08009, 0.3417), (0.09045, 0.06848, 0.3417), (0.09912, 0.05563, 0.3417), (0.1061, 0.04168, 0.3417), (0.1113, 0.02678, 0.3417), (0.1145, 0.01105, 0.3417), (0.1156, -0.005332, 0.3417), (0.1145, -0.02173, 0.3417), (0.1135, -0.03676, 0.3417), (0.1126, -0.05032, 0.3417), (0.09913, -0.06631, 0.3417), (0.08025, -0.09076, 0.3417), (0.05578, -0.1097, 0.3417), (0.02692, -0.1218, 0.3417)], [], [(1, 2, 3, 4, 5, 6, 7, 8, 9, 10, 11, 12, 13, 14, 104, 105, 106, 107, 108, 109, 110, 111, 112, 113, 114, 115, 116, 117, 118, 119, 120, 121, 122, 123, 124, 125, 0), (19, 47, 48, 20), (8, 36, 37, 9), (17, 45, 46, 18), (6, 34, 35, 7), (26, 54, 55, 27), (4, 32, 33, 5), (15, 43, 44, 16), (24, 52, 53, 25), (2, 30, 31, 3), (13, 41, 42, 14), (22, 50, 51, 23), (0, 29, 28, 1), (11, 39, 40, 12), (20, 48, 49, 21), (9, 37, 38, 10), (18, 46, 47, 19), (7, 35, 36, 8), (27, 55, 29, 0), (16, 44, 45, 17), (5, 33, 34, 6), (25, 53, 54, 26), (3, 31, 32, 4), (14, 42, 43, 15), (23, 51, 52, 24), (1, 28, 30, 2), (12, 40, 41, 13), (21, 49, 50, 22), (10, 38, 39, 11), (28, 29, 80, 79, 78, 77, 76, 75, 74, 73, 72, 71, 70, 69, 68, 67, 66, 65, 64, 63, 62, 61, 60, 59, 58, 57, 56, 42, 41, 40, 39, 38, 37, 36, 35, 34, 33, 32, 31, 30), (29, 55, 54, 53, 52, 51, 50, 49, 48, 47, 46, 45, 44, 43, 42, 56, 103, 102, 101, 100, 99, 98, 97, 96, 95, 94, 93, 92, 91, 90, 89, 88, 87, 86, 85, 84, 83, 82, 81, 80), (0, 125, 126, 127, 128, 129, 130, 131, 132, 133, 134, 135, 136, 137, 138, 139, 140, 141, 142, 143, 144, 104, 14, 15, 16, 17, 18, 19, 20, 21, 22, 23, 24, 25, 26, 27)])
me_circle_008.use_remesh_preserve_volume = False
me_circle_008.use_remesh_preserve_attributes = False
me_circle_008.use_mirror_vertex_groups = False
me_circle_008.update()
me_circle_003 = bpy.data.meshes.new('Circle.003')
me_circle_003.from_pydata([(0.0, 0.47, 0.3417), (-0.1046, 0.4582, 0.3417), (-0.2039, 0.4235, 0.3417), (-0.293, 0.3675, 0.3417), (-0.3675, 0.293, 0.3417), (-0.4235, 0.2039, 0.3417), (-0.4582, 0.1046, 0.3417), (-0.47, 5.936e-08, 0.3417), (-0.4582, -0.1046, 0.3417), (-0.4235, -0.2039, 0.3417), (-0.3675, -0.293, 0.3417), (-0.293, -0.3675, 0.3417), (-0.2039, -0.4235, 0.3417), (-0.1046, -0.4582, 0.3417), (1.531e-07, -0.47, 0.3417), (0.1046, -0.4582, 0.3417), (0.2039, -0.4235, 0.3417), (0.293, -0.3675, 0.3417), (0.3675, -0.293, 0.3417), (0.4235, -0.2039, 0.3417), (0.4582, -0.1046, 0.3417), (0.47, 4.777e-07, 0.3417), (0.4582, 0.1046, 0.3417), (0.4235, 0.2039, 0.3417), (0.3675, 0.293, 0.3417), (0.293, 0.3675, 0.3417), (0.2039, 0.4235, 0.3417), (0.1046, 0.4582, 0.3417), (-0.1046, 0.4582, -0.03813), (1.11e-16, 0.47, -0.03813), (-0.2039, 0.4235, -0.03813), (-0.293, 0.3675, -0.03813), (-0.3675, 0.293, -0.03813), (-0.4235, 0.2039, -0.03813), (-0.4582, 0.1046, -0.03813), (-0.47, 4.275e-08, -0.03813), (-0.4582, -0.1046, -0.03813), (-0.4235, -0.2039, -0.03813), (-0.3675, -0.293, -0.03813), (-0.293, -0.3675, -0.03813), (-0.2039, -0.4235, -0.03813), (-0.1046, -0.4582, -0.03813), (1.531e-07, -0.47, -0.03813), (0.1046, -0.4582, -0.03813), (0.2039, -0.4235, -0.03813), (0.293, -0.3675, -0.03813), (0.3675, -0.293, -0.03813), (0.4235, -0.2039, -0.03813), (0.4582, -0.1046, -0.03813), (0.47, 4.611e-07, -0.03813), (0.4582, 0.1046, -0.03813), (0.4235, 0.2039, -0.03813), (0.3675, 0.293, -0.03813), (0.293, 0.3675, -0.03813), (0.2039, 0.4235, -0.03813), (0.1046, 0.4582, -0.03813), (0.0002107, -0.1218, -0.03813), (-0.01617, -0.1207, -0.03813), (-0.03189, -0.1175, -0.03813), (-0.04679, -0.1123, -0.03813), (-0.06074, -0.1053, -0.03813), (-0.07358, -0.09665, -0.03813), (-0.08517, -0.08644, -0.03813), (-0.09538, -0.07484, -0.03813), (-0.1041, -0.062, -0.03813), (-0.1111, -0.04806, -0.03813), (-0.1162, -0.03315, -0.03813), (-0.1194, -0.01744, -0.03813), (-0.1206, -0.001057, -0.03813), (-0.1194, 0.01533, -0.03813), (-0.1162, 0.03104, -0.03813), (-0.1111, 0.04594, -0.03813), (-0.1041, 0.05988, -0.03813), (-0.09538, 0.07273, -0.03813), (-0.08518, 0.08432, -0.03813), (-0.07358, 0.09454, -0.03813), (-0.06073, 0.1032, -0.03813), (-0.04679, 0.1102, -0.03813), (-0.03189, 0.1154, -0.03813), (-0.01617, 0.1186, -0.03813), (0.0002011, 0.1197, -0.03813), (0.01659, 0.1186, -0.03813), (0.0323, 0.1154, -0.03813), (0.04721, 0.1102, -0.03813), (0.06115, 0.1032, -0.03813), (0.074, 0.09454, -0.03813), (0.08559, 0.08433, -0.03813), (0.0958, 0.07273, -0.03813), (0.1045, 0.05988, -0.03813), (0.1115, 0.04594, -0.03813), (0.1167, 0.03104, -0.03813), (0.1199, 0.01533, -0.03813), (0.121, -0.001058, -0.03813), (0.1199, -0.01744, -0.03813), (0.1167, -0.03315, -0.03813), (0.1115, -0.04805, -0.03813), (0.1045, -0.062, -0.03813), (0.0958, -0.07485, -0.03813), (0.08559, -0.08644, -0.03813), (0.07399, -0.09665, -0.03813), (0.06116, -0.1053, -0.03813), (0.04721, -0.1123, -0.03813), (0.0323, -0.1175, -0.03813), (0.0166, -0.1207, -0.03813), (0.01123, -0.1285, 0.3417), (-0.005188, -0.1262, 0.3417), (-0.02158, -0.1251, 0.3417), (-0.03731, -0.1218, 0.3417), (-0.05221, -0.1167, 0.3417), (-0.06616, -0.1097, 0.3417), (-0.07902, -0.101, 0.3417), (-0.09062, -0.09077, 0.3417), (-0.1008, -0.07916, 0.3417), (-0.1095, -0.06631, 0.3417), (-0.1165, -0.05236, 0.3417), (-0.1217, -0.03746, 0.3417), (-0.1249, -0.02173, 0.3417), (-0.1283, -0.005817, 0.3417), (-0.1249, 0.01105, 0.3417), (-0.1217, 0.02677, 0.3417), (-0.1095, 0.05564, 0.3417), (-0.09062, 0.08009, 0.3417), (-0.06616, 0.09898, 0.3417), (-0.0373, 0.1112, 0.3417), (-0.02198, 0.1176, 0.3417), (-0.005197, 0.1155, 0.3417), (0.01119, 0.1144, 0.3417), (0.02692, 0.1112, 0.3417), (0.04183, 0.106, 0.3417), (0.05579, 0.09898, 0.3417), (0.06863, 0.09031, 0.3417), (0.08024, 0.08009, 0.3417), (0.09045, 0.06848, 0.3417), (0.09912, 0.05563, 0.3417), (0.1061, 0.04168, 0.3417), (0.1113, 0.02678, 0.3417), (0.1145, 0.01105, 0.3417), (0.1156, -0.005332, 0.3417), (0.1145, -0.02173, 0.3417), (0.1135, -0.03676, 0.3417), (0.1126, -0.05032, 0.3417), (0.09913, -0.06631, 0.3417), (0.08025, -0.09076, 0.3417), (0.05578, -0.1097, 0.3417), (0.02692, -0.1218, 0.3417)], [], [(1, 2, 3, 4, 5, 6, 7, 8, 9, 10, 11, 12, 13, 14, 104, 105, 106, 107, 108, 109, 110, 111, 112, 113, 114, 115, 116, 117, 118, 119, 120, 121, 122, 123, 124, 125, 0), (19, 47, 48, 20), (8, 36, 37, 9), (17, 45, 46, 18), (6, 34, 35, 7), (26, 54, 55, 27), (4, 32, 33, 5), (15, 43, 44, 16), (24, 52, 53, 25), (2, 30, 31, 3), (13, 41, 42, 14), (22, 50, 51, 23), (0, 29, 28, 1), (11, 39, 40, 12), (20, 48, 49, 21), (9, 37, 38, 10), (18, 46, 47, 19), (7, 35, 36, 8), (27, 55, 29, 0), (16, 44, 45, 17), (5, 33, 34, 6), (25, 53, 54, 26), (3, 31, 32, 4), (14, 42, 43, 15), (23, 51, 52, 24), (1, 28, 30, 2), (12, 40, 41, 13), (21, 49, 50, 22), (10, 38, 39, 11), (28, 29, 80, 79, 78, 77, 76, 75, 74, 73, 72, 71, 70, 69, 68, 67, 66, 65, 64, 63, 62, 61, 60, 59, 58, 57, 56, 42, 41, 40, 39, 38, 37, 36, 35, 34, 33, 32, 31, 30), (29, 55, 54, 53, 52, 51, 50, 49, 48, 47, 46, 45, 44, 43, 42, 56, 103, 102, 101, 100, 99, 98, 97, 96, 95, 94, 93, 92, 91, 90, 89, 88, 87, 86, 85, 84, 83, 82, 81, 80), (0, 125, 126, 127, 128, 129, 130, 131, 132, 133, 134, 135, 136, 137, 138, 139, 140, 141, 142, 143, 144, 104, 14, 15, 16, 17, 18, 19, 20, 21, 22, 23, 24, 25, 26, 27)])
me_circle_003.use_remesh_preserve_volume = False
me_circle_003.use_remesh_preserve_attributes = False
me_circle_003.use_mirror_vertex_groups = False
me_circle_003.update()
me_circle_002 = bpy.data.meshes.new('Circle.002')
me_circle_002.from_pydata([(0.0, 0.47, 0.03813), (-0.1046, 0.4582, 0.03813), (-0.2039, 0.4235, 0.03813), (-0.293, 0.3675, 0.03813), (-0.3675, 0.293, 0.03813), (-0.4235, 0.2039, 0.03813), (-0.4582, 0.1046, 0.03813), (-0.47, 4.609e-08, 0.03813), (-0.4582, -0.1046, 0.03813), (-0.4235, -0.2039, 0.03813), (-0.3675, -0.293, 0.03813), (-0.293, -0.3675, 0.03813), (-0.2039, -0.4235, 0.03813), (-0.1046, -0.4582, 0.03813), (1.531e-07, -0.47, 0.03813), (0.1046, -0.4582, 0.03813), (0.2039, -0.4235, 0.03813), (0.293, -0.3675, 0.03813), (0.3675, -0.293, 0.03813), (0.4235, -0.2039, 0.03813), (0.4582, -0.1046, 0.03813), (0.47, 4.644e-07, 0.03813), (0.4582, 0.1046, 0.03813), (0.4235, 0.2039, 0.03813), (0.3675, 0.293, 0.03813), (0.293, 0.3675, 0.03813), (0.2039, 0.4235, 0.03813), (0.1046, 0.4582, 0.03813), (-0.1046, 0.4582, -0.03813), (1.11e-16, 0.47, -0.03813), (-0.2039, 0.4235, -0.03813), (-0.293, 0.3675, -0.03813), (-0.3675, 0.293, -0.03813), (-0.4235, 0.2039, -0.03813), (-0.4582, 0.1046, -0.03813), (-0.47, 4.275e-08, -0.03813), (-0.4582, -0.1046, -0.03813), (-0.4235, -0.2039, -0.03813), (-0.3675, -0.293, -0.03813), (-0.293, -0.3675, -0.03813), (-0.2039, -0.4235, -0.03813), (-0.1046, -0.4582, -0.03813), (1.531e-07, -0.47, -0.03813), (0.1046, -0.4582, -0.03813), (0.2039, -0.4235, -0.03813), (0.293, -0.3675, -0.03813), (0.3675, -0.293, -0.03813), (0.4235, -0.2039, -0.03813), (0.4582, -0.1046, -0.03813), (0.47, 4.611e-07, -0.03813), (0.4582, 0.1046, -0.03813), (0.4235, 0.2039, -0.03813), (0.3675, 0.293, -0.03813), (0.293, 0.3675, -0.03813), (0.2039, 0.4235, -0.03813), (0.1046, 0.4582, -0.03813), (0.0002107, -0.1218, -0.03813), (-0.01617, -0.1207, -0.03813), (-0.03189, -0.1175, -0.03813), (-0.04679, -0.1123, -0.03813), (-0.06074, -0.1053, -0.03813), (-0.07358, -0.09665, -0.03813), (-0.08517, -0.08644, -0.03813), (-0.09538, -0.07484, -0.03813), (-0.1041, -0.062, -0.03813), (-0.1111, -0.04806, -0.03813), (-0.1162, -0.03315, -0.03813), (-0.1194, -0.01744, -0.03813), (-0.1206, -0.001057, -0.03813), (-0.1194, 0.01533, -0.03813), (-0.1162, 0.03104, -0.03813), (-0.1111, 0.04594, -0.03813), (-0.1041, 0.05988, -0.03813), (-0.09538, 0.07273, -0.03813), (-0.08518, 0.08432, -0.03813), (-0.07358, 0.09454, -0.03813), (-0.06073, 0.1032, -0.03813), (-0.04679, 0.1102, -0.03813), (-0.03189, 0.1154, -0.03813), (-0.01617, 0.1186, -0.03813), (0.0002011, 0.1197, -0.03813), (0.01659, 0.1186, -0.03813), (0.0323, 0.1154, -0.03813), (0.04721, 0.1102, -0.03813), (0.06115, 0.1032, -0.03813), (0.074, 0.09454, -0.03813), (0.08559, 0.08433, -0.03813), (0.0958, 0.07273, -0.03813), (0.1045, 0.05988, -0.03813), (0.1115, 0.04594, -0.03813), (0.1167, 0.03104, -0.03813), (0.1199, 0.01533, -0.03813), (0.121, -0.001058, -0.03813), (0.1199, -0.01744, -0.03813), (0.1167, -0.03315, -0.03813), (0.1115, -0.04805, -0.03813), (0.1045, -0.062, -0.03813), (0.0958, -0.07485, -0.03813), (0.08559, -0.08644, -0.03813), (0.07399, -0.09665, -0.03813), (0.06116, -0.1053, -0.03813), (0.04721, -0.1123, -0.03813), (0.0323, -0.1175, -0.03813), (0.0166, -0.1207, -0.03813), (0.01123, -0.1285, 0.03813), (-0.005188, -0.1262, 0.03813), (-0.02158, -0.1251, 0.03813), (-0.03731, -0.1218, 0.03813), (-0.05221, -0.1167, 0.03813), (-0.06616, -0.1097, 0.03813), (-0.07902, -0.101, 0.03813), (-0.09062, -0.09077, 0.03813), (-0.1008, -0.07916, 0.03813), (-0.1095, -0.06631, 0.03813), (-0.1165, -0.05236, 0.03813), (-0.1217, -0.03746, 0.03813), (-0.1249, -0.02173, 0.03813), (-0.1283, -0.005817, 0.03813), (-0.1249, 0.01105, 0.03813), (-0.1217, 0.02677, 0.03813), (-0.1095, 0.05564, 0.03813), (-0.09062, 0.08009, 0.03813), (-0.06616, 0.09898, 0.03813), (-0.0373, 0.1112, 0.03813), (-0.02198, 0.1176, 0.03813), (-0.005197, 0.1155, 0.03813), (0.01119, 0.1144, 0.03813), (0.02692, 0.1112, 0.03813), (0.04183, 0.106, 0.03813), (0.05579, 0.09898, 0.03813), (0.06863, 0.09031, 0.03813), (0.08024, 0.08009, 0.03813), (0.09045, 0.06848, 0.03813), (0.09912, 0.05563, 0.03813), (0.1061, 0.04168, 0.03813), (0.1113, 0.02678, 0.03813), (0.1145, 0.01105, 0.03813), (0.1156, -0.005332, 0.03813), (0.1145, -0.02173, 0.03813), (0.1135, -0.03676, 0.03813), (0.1126, -0.05032, 0.03813), (0.09913, -0.06631, 0.03813), (0.08025, -0.09076, 0.03813), (0.05578, -0.1097, 0.03813), (0.02692, -0.1218, 0.03813)], [], [(1, 2, 3, 4, 5, 6, 7, 8, 9, 10, 11, 12, 13, 14, 104, 105, 106, 107, 108, 109, 110, 111, 112, 113, 114, 115, 116, 117, 118, 119, 120, 121, 122, 123, 124, 125, 0), (19, 47, 48, 20), (8, 36, 37, 9), (17, 45, 46, 18), (6, 34, 35, 7), (26, 54, 55, 27), (4, 32, 33, 5), (15, 43, 44, 16), (24, 52, 53, 25), (2, 30, 31, 3), (13, 41, 42, 14), (22, 50, 51, 23), (0, 29, 28, 1), (11, 39, 40, 12), (20, 48, 49, 21), (9, 37, 38, 10), (18, 46, 47, 19), (7, 35, 36, 8), (27, 55, 29, 0), (16, 44, 45, 17), (5, 33, 34, 6), (25, 53, 54, 26), (3, 31, 32, 4), (14, 42, 43, 15), (23, 51, 52, 24), (1, 28, 30, 2), (12, 40, 41, 13), (21, 49, 50, 22), (10, 38, 39, 11), (28, 29, 80, 79, 78, 77, 76, 75, 74, 73, 72, 71, 70, 69, 68, 67, 66, 65, 64, 63, 62, 61, 60, 59, 58, 57, 56, 42, 41, 40, 39, 38, 37, 36, 35, 34, 33, 32, 31, 30), (29, 55, 54, 53, 52, 51, 50, 49, 48, 47, 46, 45, 44, 43, 42, 56, 103, 102, 101, 100, 99, 98, 97, 96, 95, 94, 93, 92, 91, 90, 89, 88, 87, 86, 85, 84, 83, 82, 81, 80), (0, 125, 126, 127, 128, 129, 130, 131, 132, 133, 134, 135, 136, 137, 138, 139, 140, 141, 142, 143, 144, 104, 14, 15, 16, 17, 18, 19, 20, 21, 22, 23, 24, 25, 26, 27)])
me_circle_002.use_remesh_preserve_volume = False
me_circle_002.use_remesh_preserve_attributes = False
me_circle_002.use_mirror_vertex_groups = False
me_circle_002.update()
me_circle_001 = bpy.data.meshes.new('Circle.001')
me_circle_001.from_pydata([(0.0, 0.47, 0.03813), (-0.1046, 0.4582, 0.03813), (-0.2039, 0.4235, 0.03813), (-0.293, 0.3675, 0.03813), (-0.3675, 0.293, 0.03813), (-0.4235, 0.2039, 0.03813), (-0.4582, 0.1046, 0.03813), (-0.47, 4.609e-08, 0.03813), (-0.4582, -0.1046, 0.03813), (-0.4235, -0.2039, 0.03813), (-0.3675, -0.293, 0.03813), (-0.293, -0.3675, 0.03813), (-0.2039, -0.4235, 0.03813), (-0.1046, -0.4582, 0.03813), (1.531e-07, -0.47, 0.03813), (0.1046, -0.4582, 0.03813), (0.2039, -0.4235, 0.03813), (0.293, -0.3675, 0.03813), (0.3675, -0.293, 0.03813), (0.4235, -0.2039, 0.03813), (0.4582, -0.1046, 0.03813), (0.47, 4.644e-07, 0.03813), (0.4582, 0.1046, 0.03813), (0.4235, 0.2039, 0.03813), (0.3675, 0.293, 0.03813), (0.293, 0.3675, 0.03813), (0.2039, 0.4235, 0.03813), (0.1046, 0.4582, 0.03813), (-0.1046, 0.4582, -0.03813), (1.11e-16, 0.47, -0.03813), (-0.2039, 0.4235, -0.03813), (-0.293, 0.3675, -0.03813), (-0.3675, 0.293, -0.03813), (-0.4235, 0.2039, -0.03813), (-0.4582, 0.1046, -0.03813), (-0.47, 4.275e-08, -0.03813), (-0.4582, -0.1046, -0.03813), (-0.4235, -0.2039, -0.03813), (-0.3675, -0.293, -0.03813), (-0.293, -0.3675, -0.03813), (-0.2039, -0.4235, -0.03813), (-0.1046, -0.4582, -0.03813), (1.531e-07, -0.47, -0.03813), (0.1046, -0.4582, -0.03813), (0.2039, -0.4235, -0.03813), (0.293, -0.3675, -0.03813), (0.3675, -0.293, -0.03813), (0.4235, -0.2039, -0.03813), (0.4582, -0.1046, -0.03813), (0.47, 4.611e-07, -0.03813), (0.4582, 0.1046, -0.03813), (0.4235, 0.2039, -0.03813), (0.3675, 0.293, -0.03813), (0.293, 0.3675, -0.03813), (0.2039, 0.4235, -0.03813), (0.1046, 0.4582, -0.03813), (0.0002107, -0.1218, -0.03813), (-0.01617, -0.1207, -0.03813), (-0.03189, -0.1175, -0.03813), (-0.04679, -0.1123, -0.03813), (-0.06074, -0.1053, -0.03813), (-0.07358, -0.09665, -0.03813), (-0.08517, -0.08644, -0.03813), (-0.09538, -0.07484, -0.03813), (-0.1041, -0.062, -0.03813), (-0.1111, -0.04806, -0.03813), (-0.1162, -0.03315, -0.03813), (-0.1194, -0.01744, -0.03813), (-0.1206, -0.001057, -0.03813), (-0.1194, 0.01533, -0.03813), (-0.1162, 0.03104, -0.03813), (-0.1111, 0.04594, -0.03813), (-0.1041, 0.05988, -0.03813), (-0.09538, 0.07273, -0.03813), (-0.08518, 0.08432, -0.03813), (-0.07358, 0.09454, -0.03813), (-0.06073, 0.1032, -0.03813), (-0.04679, 0.1102, -0.03813), (-0.03189, 0.1154, -0.03813), (-0.01617, 0.1186, -0.03813), (0.0002011, 0.1197, -0.03813), (0.01659, 0.1186, -0.03813), (0.0323, 0.1154, -0.03813), (0.04721, 0.1102, -0.03813), (0.06115, 0.1032, -0.03813), (0.074, 0.09454, -0.03813), (0.08559, 0.08433, -0.03813), (0.0958, 0.07273, -0.03813), (0.1045, 0.05988, -0.03813), (0.1115, 0.04594, -0.03813), (0.1167, 0.03104, -0.03813), (0.1199, 0.01533, -0.03813), (0.121, -0.001058, -0.03813), (0.1199, -0.01744, -0.03813), (0.1167, -0.03315, -0.03813), (0.1115, -0.04805, -0.03813), (0.1045, -0.062, -0.03813), (0.0958, -0.07485, -0.03813), (0.08559, -0.08644, -0.03813), (0.07399, -0.09665, -0.03813), (0.06116, -0.1053, -0.03813), (0.04721, -0.1123, -0.03813), (0.0323, -0.1175, -0.03813), (0.0166, -0.1207, -0.03813), (0.01123, -0.1285, 0.03813), (-0.005188, -0.1262, 0.03813), (-0.02158, -0.1251, 0.03813), (-0.03731, -0.1218, 0.03813), (-0.05221, -0.1167, 0.03813), (-0.06616, -0.1097, 0.03813), (-0.07902, -0.101, 0.03813), (-0.09062, -0.09077, 0.03813), (-0.1008, -0.07916, 0.03813), (-0.1095, -0.06631, 0.03813), (-0.1165, -0.05236, 0.03813), (-0.1217, -0.03746, 0.03813), (-0.1249, -0.02173, 0.03813), (-0.1283, -0.005817, 0.03813), (-0.1249, 0.01105, 0.03813), (-0.1217, 0.02677, 0.03813), (-0.1095, 0.05564, 0.03813), (-0.09062, 0.08009, 0.03813), (-0.06616, 0.09898, 0.03813), (-0.0373, 0.1112, 0.03813), (-0.02198, 0.1176, 0.03813), (-0.005197, 0.1155, 0.03813), (0.01119, 0.1144, 0.03813), (0.02692, 0.1112, 0.03813), (0.04183, 0.106, 0.03813), (0.05579, 0.09898, 0.03813), (0.06863, 0.09031, 0.03813), (0.08024, 0.08009, 0.03813), (0.09045, 0.06848, 0.03813), (0.09912, 0.05563, 0.03813), (0.1061, 0.04168, 0.03813), (0.1113, 0.02678, 0.03813), (0.1145, 0.01105, 0.03813), (0.1156, -0.005332, 0.03813), (0.1145, -0.02173, 0.03813), (0.1135, -0.03676, 0.03813), (0.1126, -0.05032, 0.03813), (0.09913, -0.06631, 0.03813), (0.08025, -0.09076, 0.03813), (0.05578, -0.1097, 0.03813), (0.02692, -0.1218, 0.03813)], [], [(1, 2, 3, 4, 5, 6, 7, 8, 9, 10, 11, 12, 13, 14, 104, 105, 106, 107, 108, 109, 110, 111, 112, 113, 114, 115, 116, 117, 118, 119, 120, 121, 122, 123, 124, 125, 0), (19, 47, 48, 20), (8, 36, 37, 9), (17, 45, 46, 18), (6, 34, 35, 7), (26, 54, 55, 27), (4, 32, 33, 5), (15, 43, 44, 16), (24, 52, 53, 25), (2, 30, 31, 3), (13, 41, 42, 14), (22, 50, 51, 23), (0, 29, 28, 1), (11, 39, 40, 12), (20, 48, 49, 21), (9, 37, 38, 10), (18, 46, 47, 19), (7, 35, 36, 8), (27, 55, 29, 0), (16, 44, 45, 17), (5, 33, 34, 6), (25, 53, 54, 26), (3, 31, 32, 4), (14, 42, 43, 15), (23, 51, 52, 24), (1, 28, 30, 2), (12, 40, 41, 13), (21, 49, 50, 22), (10, 38, 39, 11), (28, 29, 80, 79, 78, 77, 76, 75, 74, 73, 72, 71, 70, 69, 68, 67, 66, 65, 64, 63, 62, 61, 60, 59, 58, 57, 56, 42, 41, 40, 39, 38, 37, 36, 35, 34, 33, 32, 31, 30), (29, 55, 54, 53, 52, 51, 50, 49, 48, 47, 46, 45, 44, 43, 42, 56, 103, 102, 101, 100, 99, 98, 97, 96, 95, 94, 93, 92, 91, 90, 89, 88, 87, 86, 85, 84, 83, 82, 81, 80), (0, 125, 126, 127, 128, 129, 130, 131, 132, 133, 134, 135, 136, 137, 138, 139, 140, 141, 142, 143, 144, 104, 14, 15, 16, 17, 18, 19, 20, 21, 22, 23, 24, 25, 26, 27)])
me_circle_001.use_remesh_preserve_volume = False
me_circle_001.use_remesh_preserve_attributes = False
me_circle_001.use_mirror_vertex_groups = False
me_circle_001.update()
me_circle = bpy.data.meshes.new('Circle')
me_circle.from_pydata([(0.0, 0.47, 0.03813), (-0.1046, 0.4582, 0.03813), (-0.2039, 0.4235, 0.03813), (-0.293, 0.3675, 0.03813), (-0.3675, 0.293, 0.03813), (-0.4235, 0.2039, 0.03813), (-0.4582, 0.1046, 0.03813), (-0.47, 4.609e-08, 0.03813), (-0.4582, -0.1046, 0.03813), (-0.4235, -0.2039, 0.03813), (-0.3675, -0.293, 0.03813), (-0.293, -0.3675, 0.03813), (-0.2039, -0.4235, 0.03813), (-0.1046, -0.4582, 0.03813), (1.531e-07, -0.47, 0.03813), (0.1046, -0.4582, 0.03813), (0.2039, -0.4235, 0.03813), (0.293, -0.3675, 0.03813), (0.3675, -0.293, 0.03813), (0.4235, -0.2039, 0.03813), (0.4582, -0.1046, 0.03813), (0.47, 4.644e-07, 0.03813), (0.4582, 0.1046, 0.03813), (0.4235, 0.2039, 0.03813), (0.3675, 0.293, 0.03813), (0.293, 0.3675, 0.03813), (0.2039, 0.4235, 0.03813), (0.1046, 0.4582, 0.03813), (-0.1046, 0.4582, -0.03813), (1.11e-16, 0.47, -0.03813), (-0.2039, 0.4235, -0.03813), (-0.293, 0.3675, -0.03813), (-0.3675, 0.293, -0.03813), (-0.4235, 0.2039, -0.03813), (-0.4582, 0.1046, -0.03813), (-0.47, 4.275e-08, -0.03813), (-0.4582, -0.1046, -0.03813), (-0.4235, -0.2039, -0.03813), (-0.3675, -0.293, -0.03813), (-0.293, -0.3675, -0.03813), (-0.2039, -0.4235, -0.03813), (-0.1046, -0.4582, -0.03813), (1.531e-07, -0.47, -0.03813), (0.1046, -0.4582, -0.03813), (0.2039, -0.4235, -0.03813), (0.293, -0.3675, -0.03813), (0.3675, -0.293, -0.03813), (0.4235, -0.2039, -0.03813), (0.4582, -0.1046, -0.03813), (0.47, 4.611e-07, -0.03813), (0.4582, 0.1046, -0.03813), (0.4235, 0.2039, -0.03813), (0.3675, 0.293, -0.03813), (0.293, 0.3675, -0.03813), (0.2039, 0.4235, -0.03813), (0.1046, 0.4582, -0.03813), (0.0002107, -0.1218, -0.03813), (-0.01617, -0.1207, -0.03813), (-0.03189, -0.1175, -0.03813), (-0.04679, -0.1123, -0.03813), (-0.06074, -0.1053, -0.03813), (-0.07358, -0.09665, -0.03813), (-0.08517, -0.08644, -0.03813), (-0.09538, -0.07484, -0.03813), (-0.1041, -0.062, -0.03813), (-0.1111, -0.04806, -0.03813), (-0.1162, -0.03315, -0.03813), (-0.1194, -0.01744, -0.03813), (-0.1206, -0.001057, -0.03813), (-0.1194, 0.01533, -0.03813), (-0.1162, 0.03104, -0.03813), (-0.1111, 0.04594, -0.03813), (-0.1041, 0.05988, -0.03813), (-0.09538, 0.07273, -0.03813), (-0.08518, 0.08432, -0.03813), (-0.07358, 0.09454, -0.03813), (-0.06073, 0.1032, -0.03813), (-0.04679, 0.1102, -0.03813), (-0.03189, 0.1154, -0.03813), (-0.01617, 0.1186, -0.03813), (0.0002011, 0.1197, -0.03813), (0.01659, 0.1186, -0.03813), (0.0323, 0.1154, -0.03813), (0.04721, 0.1102, -0.03813), (0.06115, 0.1032, -0.03813), (0.074, 0.09454, -0.03813), (0.08559, 0.08433, -0.03813), (0.0958, 0.07273, -0.03813), (0.1045, 0.05988, -0.03813), (0.1115, 0.04594, -0.03813), (0.1167, 0.03104, -0.03813), (0.1199, 0.01533, -0.03813), (0.121, -0.001058, -0.03813), (0.1199, -0.01744, -0.03813), (0.1167, -0.03315, -0.03813), (0.1115, -0.04805, -0.03813), (0.1045, -0.062, -0.03813), (0.0958, -0.07485, -0.03813), (0.08559, -0.08644, -0.03813), (0.07399, -0.09665, -0.03813), (0.06116, -0.1053, -0.03813), (0.04721, -0.1123, -0.03813), (0.0323, -0.1175, -0.03813), (0.0166, -0.1207, -0.03813), (0.01123, -0.1285, 0.03813), (-0.005188, -0.1262, 0.03813), (-0.02158, -0.1251, 0.03813), (-0.03731, -0.1218, 0.03813), (-0.05221, -0.1167, 0.03813), (-0.06616, -0.1097, 0.03813), (-0.07902, -0.101, 0.03813), (-0.09062, -0.09077, 0.03813), (-0.1008, -0.07916, 0.03813), (-0.1095, -0.06631, 0.03813), (-0.1165, -0.05236, 0.03813), (-0.1217, -0.03746, 0.03813), (-0.1249, -0.02173, 0.03813), (-0.1283, -0.005817, 0.03813), (-0.1249, 0.01105, 0.03813), (-0.1217, 0.02677, 0.03813), (-0.1095, 0.05564, 0.03813), (-0.09062, 0.08009, 0.03813), (-0.06616, 0.09898, 0.03813), (-0.0373, 0.1112, 0.03813), (-0.02198, 0.1176, 0.03813), (-0.005197, 0.1155, 0.03813), (0.01119, 0.1144, 0.03813), (0.02692, 0.1112, 0.03813), (0.04183, 0.106, 0.03813), (0.05579, 0.09898, 0.03813), (0.06863, 0.09031, 0.03813), (0.08024, 0.08009, 0.03813), (0.09045, 0.06848, 0.03813), (0.09912, 0.05563, 0.03813), (0.1061, 0.04168, 0.03813), (0.1113, 0.02678, 0.03813), (0.1145, 0.01105, 0.03813), (0.1156, -0.005332, 0.03813), (0.1145, -0.02173, 0.03813), (0.1135, -0.03676, 0.03813), (0.1126, -0.05032, 0.03813), (0.09913, -0.06631, 0.03813), (0.08025, -0.09076, 0.03813), (0.05578, -0.1097, 0.03813), (0.02692, -0.1218, 0.03813)], [], [(1, 2, 3, 4, 5, 6, 7, 8, 9, 10, 11, 12, 13, 14, 104, 105, 106, 107, 108, 109, 110, 111, 112, 113, 114, 115, 116, 117, 118, 119, 120, 121, 122, 123, 124, 125, 0), (19, 47, 48, 20), (8, 36, 37, 9), (17, 45, 46, 18), (6, 34, 35, 7), (26, 54, 55, 27), (4, 32, 33, 5), (15, 43, 44, 16), (24, 52, 53, 25), (2, 30, 31, 3), (13, 41, 42, 14), (22, 50, 51, 23), (0, 29, 28, 1), (11, 39, 40, 12), (20, 48, 49, 21), (9, 37, 38, 10), (18, 46, 47, 19), (7, 35, 36, 8), (27, 55, 29, 0), (16, 44, 45, 17), (5, 33, 34, 6), (25, 53, 54, 26), (3, 31, 32, 4), (14, 42, 43, 15), (23, 51, 52, 24), (1, 28, 30, 2), (12, 40, 41, 13), (21, 49, 50, 22), (10, 38, 39, 11), (28, 29, 80, 79, 78, 77, 76, 75, 74, 73, 72, 71, 70, 69, 68, 67, 66, 65, 64, 63, 62, 61, 60, 59, 58, 57, 56, 42, 41, 40, 39, 38, 37, 36, 35, 34, 33, 32, 31, 30), (29, 55, 54, 53, 52, 51, 50, 49, 48, 47, 46, 45, 44, 43, 42, 56, 103, 102, 101, 100, 99, 98, 97, 96, 95, 94, 93, 92, 91, 90, 89, 88, 87, 86, 85, 84, 83, 82, 81, 80), (0, 125, 126, 127, 128, 129, 130, 131, 132, 133, 134, 135, 136, 137, 138, 139, 140, 141, 142, 143, 144, 104, 14, 15, 16, 17, 18, 19, 20, 21, 22, 23, 24, 25, 26, 27)])
me_circle.use_remesh_preserve_volume = False
me_circle.use_remesh_preserve_attributes = False
me_circle.use_mirror_vertex_groups = False
me_circle.update()
me_cylinder_002 = bpy.data.meshes.new('Cylinder.002')
me_cylinder_002.from_pydata([(0.0, -1.302, -0.07903), (0.0, 1.302, -0.07903), (0.0288, -1.302, -0.07365), (0.0288, 1.302, -0.07365), (0.0537, -1.302, -0.05823), (0.0537, 1.302, -0.05823), (0.07135, -1.302, -0.03485), (0.07135, 1.302, -0.03485), (0.07937, -1.302, -0.006676), (0.07937, 1.302, -0.006676), (0.07667, -1.302, 0.02249), (0.07667, 1.302, 0.02249), (0.06361, -1.302, 0.04872), (0.06361, 1.302, 0.04872), (0.04196, -1.302, 0.06845), (0.04196, 1.302, 0.06845), (0.01465, -1.302, 0.07903), (0.01465, 1.302, 0.07903), (-0.01465, -1.302, 0.07903), (-0.01465, 1.302, 0.07903), (-0.04196, -1.302, 0.06845), (-0.04196, 1.302, 0.06845), (-0.06361, -1.302, 0.04872), (-0.06361, 1.302, 0.04872), (-0.07667, -1.302, 0.02249), (-0.07667, 1.302, 0.02249), (-0.07937, -1.302, -0.006676), (-0.07937, 1.302, -0.006676), (-0.07135, -1.302, -0.03485), (-0.07135, 1.302, -0.03485), (-0.0537, -1.302, -0.05823), (-0.0537, 1.302, -0.05823), (-0.0288, -1.302, -0.07365), (-0.0288, 1.302, -0.07365)], [], [(0, 1, 3, 2), (2, 3, 5, 4), (4, 5, 7, 6), (6, 7, 9, 8), (8, 9, 11, 10), (10, 11, 13, 12), (12, 13, 15, 14), (14, 15, 17, 16), (16, 17, 19, 18), (18, 19, 21, 20), (20, 21, 23, 22), (22, 23, 25, 24), (24, 25, 27, 26), (26, 27, 29, 28), (28, 29, 31, 30), (32, 33, 1, 0), (30, 31, 33, 32)])
me_cylinder_002.use_remesh_preserve_volume = False
me_cylinder_002.use_remesh_preserve_attributes = False
me_cylinder_002.use_mirror_vertex_groups = False
me_cylinder_002.update()
me_cube_002 = bpy.data.meshes.new('Cube.002')
me_cube_002.from_pydata([(-1.0, -1.0, -0.2024), (-1.0, -1.0, 1.715), (-1.0, 1.0, -0.2024), (-1.0, 1.0, 1.715), (1.0, -1.0, -0.2024), (1.0, -1.0, 1.715), (1.0, 1.0, -0.2024), (1.0, 1.0, 1.715), (-1.0, -1.0, 0.1811), (-1.0, -1.0, 0.5647), (-1.0, -1.0, 0.9483), (-1.0, -1.0, 1.332), (-1.0, 1.0, 1.332), (-1.0, 1.0, 0.9483), (-1.0, 1.0, 0.5647), (-1.0, 1.0, 0.1811), (1.0, 1.0, 1.332), (1.0, 1.0, 0.9483), (1.0, 1.0, 0.5647), (1.0, 1.0, 0.1811), (1.0, -1.0, 1.332), (1.0, -1.0, 0.9483), (1.0, -1.0, 0.5647), (1.0, -1.0, 0.1811), (-1.0, 0.8764, 1.715), (-1.0, 0.8764, -0.2024), (1.0, 0.8764, 1.715), (1.0, 0.8764, -0.2024), (1.0, 0.8764, 1.332), (1.0, 0.8764, 0.9483), (1.0, 0.8764, 0.5647), (1.0, 0.8764, 0.1811), (-1.0, 0.8764, 1.332), (-1.0, 0.8764, 0.9483), (-1.0, 0.8764, 0.5647), (-1.0, 0.8764, 0.1811), (-1.0, -0.8396, -0.2024), (1.0, -0.8396, 1.715), (-1.0, -0.8396, 1.332), (-1.0, -0.8396, 0.9483), (-1.0, -0.8396, 0.5647), (-1.0, -0.8396, 0.1811), (-1.0, -0.8396, 1.715), (1.0, -0.8396, -0.2024), (1.0, -0.8396, 1.332), (0.933, -0.6884, 0.9354), (0.933, -0.6884, 0.5776), (1.0, -0.8396, 0.1811), (-0.8261, 1.0, 1.715), (-0.8261, 1.0, -0.2024), (-0.8261, -1.0, 1.715), (-0.8261, -1.0, -0.2024), (-0.8261, -1.0, 1.332), (-0.8261, -1.0, 0.9483), (-0.8261, -1.0, 0.5647), (-0.8261, -1.0, 0.1811), (-0.8261, 1.0, 1.332), (-0.8261, 1.0, 0.9483), (-0.8261, 1.0, 0.5647), (-0.8261, 1.0, 0.1811), (-0.8261, 0.8764, 1.715), (-0.8261, 0.8764, -0.2024), (-0.8261, -0.8396, -0.2024), (-0.8261, -0.8396, 1.715), (0.8465, 1.0, 1.715), (0.8465, -1.0, -0.2024), (0.8465, -1.0, 1.332), (0.8465, -1.0, 0.9483), (0.8465, -1.0, 0.5647), (0.8465, -1.0, 0.1811), (0.8465, 0.8764, -0.2024), (0.8465, -0.8396, -0.2024), (0.8465, 1.0, -0.2024), (0.8465, -1.0, 1.715), (0.8465, 1.0, 1.332), (0.8465, 1.0, 0.9483), (0.8465, 1.0, 0.5647), (0.8465, 1.0, 0.1811), (0.8465, 0.8764, 1.715), (0.8465, -0.8396, 1.715), (0.933, -0.6884, 1.177), (0.933, 0.6796, 1.177), (0.933, -0.6884, 0.3361), (0.933, 0.6796, 0.3361), (-0.9325, 0.6796, 0.5776), (-0.9325, 0.6796, 0.3361), (-0.9325, 0.6796, 0.9354), (-0.9325, 0.6796, 1.177), (0.933, 0.6796, 0.5776), (0.933, 0.6796, 0.9354), (-0.9325, -0.6884, 1.177), (-0.9325, -0.6884, 0.3361), (-0.9325, -0.6884, 0.9354), (-0.9325, -0.6884, 0.5776), (1.0, -0.8396, 0.5647), (1.0, -0.8396, 0.9483), (-0.654, -0.9544, 0.5776), (-0.654, -0.9544, 0.3361), (-0.654, -0.9544, 0.9354), (-0.654, -0.9544, 1.177), (0.6735, -0.9544, 1.177), (0.6735, -0.9544, 0.3361), (0.6735, -0.9544, 0.9354), (0.6735, -0.9544, 0.5776), (0.8465, 0.8764, 2.055), (-0.8261, 0.8764, 2.055), (0.8465, -0.8396, 2.055), (-0.8261, -0.8396, 2.055), (0.7194, 0.7459, 2.237), (-0.6989, 0.7459, 2.237), (0.7194, -0.7091, 2.237), (-0.6989, -0.7091, 2.237)], [], [(35, 15, 2, 25), (77, 19, 6, 72), (47, 23, 4, 43), (55, 8, 0, 51), (70, 72, 6, 27), (60, 48, 3, 24), (50, 1, 11, 52), (52, 11, 10, 53), (53, 10, 9, 54), (54, 9, 8, 55), (37, 5, 20, 44), (44, 20, 21, 95), (95, 21, 22, 94), (94, 22, 23, 47), (64, 7, 16, 74), (74, 16, 17, 75), (75, 17, 18, 76), (76, 18, 19, 77), (24, 3, 12, 32), (32, 12, 13, 33), (33, 13, 14, 34), (34, 14, 15, 35), (93, 84, 85, 91), (92, 86, 84, 93), (90, 87, 86, 92), (42, 24, 32, 38), (18, 30, 31, 19), (17, 29, 30, 18), (16, 28, 29, 17), (7, 26, 28, 16), (63, 60, 24, 42), (71, 70, 27, 43), (19, 31, 27, 6), (41, 35, 25, 36), (8, 41, 36, 0), (65, 71, 43, 4), (50, 63, 42, 1), (1, 42, 38, 11), (11, 38, 39, 10), (10, 39, 40, 9), (9, 40, 41, 8), (88, 46, 82, 83), (89, 45, 46, 88), (81, 80, 45, 89), (26, 37, 44, 28), (31, 47, 43, 27), (73, 79, 63, 50), (0, 36, 62, 51), (36, 25, 61, 62), (79, 78, 104, 106), (14, 58, 59, 15), (13, 57, 58, 14), (12, 56, 57, 13), (3, 48, 56, 12), (103, 96, 97, 101), (102, 98, 96, 103), (100, 99, 98, 102), (73, 50, 52, 66), (78, 64, 48, 60), (25, 2, 49, 61), (69, 55, 51, 65), (15, 59, 49, 2), (23, 69, 65, 4), (26, 7, 64, 78), (5, 73, 66, 20), (20, 66, 67, 21), (21, 67, 68, 22), (22, 68, 69, 23), (37, 26, 78, 79), (5, 37, 79, 73), (51, 62, 71, 65), (62, 61, 70, 71), (58, 76, 77, 59), (57, 75, 76, 58), (56, 74, 75, 57), (48, 64, 74, 56), (61, 49, 72, 70), (59, 77, 72, 49), (80, 81, 28, 44), (83, 82, 47, 31), (85, 84, 34, 35), (84, 86, 33, 34), (86, 87, 32, 33), (88, 83, 31, 30), (89, 88, 30, 29), (81, 89, 29, 28), (87, 90, 38, 32), (91, 85, 35, 41), (90, 92, 39, 38), (92, 93, 40, 39), (93, 91, 41, 40), (82, 46, 94, 47), (46, 45, 95, 94), (45, 80, 44, 95), (97, 96, 54, 55), (96, 98, 53, 54), (98, 99, 52, 53), (99, 100, 66, 52), (101, 97, 55, 69), (100, 102, 67, 66), (102, 103, 68, 67), (103, 101, 69, 68), (106, 104, 108, 110), (60, 63, 107, 105), (63, 79, 106, 107), (78, 60, 105, 104), (110, 108, 109, 111), (105, 107, 111, 109), (107, 106, 110, 111), (104, 105, 109, 108)])
me_cube_002.use_remesh_preserve_volume = False
me_cube_002.use_remesh_preserve_attributes = False
me_cube_002.use_mirror_vertex_groups = False
me_cube_002.update()
me_cube = bpy.data.meshes.new('Cube')
me_cube.from_pydata([(1.0, 1.0, -1.0), (1.0, -1.0, -1.0), (-1.0, -1.0, -1.0), (-1.0, 1.0, -1.0), (1.0, 1.0, 0.1376), (1.0, -1.0, 0.1376), (-1.0, -1.0, 0.1376), (-1.0, 1.0, 0.1376), (1.0, 0.6667, -1.0), (1.0, 0.3333, -1.0), (1.0, -2.98e-08, -1.0), (1.0, -0.3333, -1.0), (1.0, -0.6667, -1.0), (-1.0, -0.6667, -1.0), (-1.0, -0.3333, -1.0), (-1.0, 2.682e-07, -1.0), (-1.0, 0.3333, -1.0), (-1.0, 0.6667, -1.0), (1.0, 0.6667, 0.1376), (1.0, 0.3333, 0.1376), (1.0, -5.364e-07, 0.1376), (1.0, -0.3333, 0.1376), (1.0, -0.6667, 0.1376), (-1.0, -0.6667, 0.1376), (-1.0, -0.3333, 0.1376), (-1.0, 1.788e-07, 0.1376), (-1.0, 0.3333, 0.1376), (-1.0, 0.6667, 0.1376), (0.6667, 1.0, -1.0), (0.3333, 1.0, -1.0), (1.788e-07, 1.0, -1.0), (-0.3333, 1.0, -1.0), (-0.6667, 1.0, -1.0), (0.6667, -1.0, -1.0), (0.3333, -1.0, -1.0), (-5.96e-08, -1.0, -1.0), (-0.3333, -1.0, -1.0), (-0.6667, -1.0, -1.0), (0.6667, 1.0, 0.1376), (0.3333, 1.0, 0.1376), (2.384e-07, 1.0, 0.1376), (-0.3333, 1.0, 0.1376), (-0.6667, 1.0, 0.1376), (0.6667, -1.0, 0.1376), (0.3333, -1.0, 0.1376), (-5.364e-07, -1.0, 0.1376), (-0.3333, -1.0, 0.1376), (-0.6667, -1.0, 0.1376), (0.6667, 0.6667, -1.0), (0.3333, 0.6667, -1.0), (8.941e-08, 0.6667, -1.0), (-0.3333, 0.6667, -1.0), (-0.6667, 0.6667, -1.0), (0.6667, 0.3333, -1.0), (0.3333, 0.3333, -1.0), (5.96e-08, 0.3333, -1.0), (-0.3333, 0.3333, -1.0), (-0.6667, 0.3333, -1.0), (0.6667, 1.987e-08, -1.0), (0.3333, 6.954e-08, -1.0), (5.96e-08, 1.192e-07, -1.0), (-0.3333, 1.689e-07, -1.0), (-0.6667, 2.186e-07, -1.0), (0.6667, -0.3333, -1.0), (0.3333, -0.3333, -1.0), (0.0, -0.3333, -1.0), (-0.3333, -0.3333, -1.0), (-0.6667, -0.3333, -1.0), (0.6667, -0.6667, -1.0), (0.3333, -0.6667, -1.0), (-2.98e-08, -0.6667, -1.0), (-0.3333, -0.6667, -1.0), (-0.6667, -0.6667, -1.0), (1.0, -0.6667, -1.0), (1.0, -1.0, -1.0), (1.0, -1.0, 0.1376), (1.0, -0.6667, 0.1376), (0.6667, -1.0, -1.0), (0.6667, -1.0, 0.1376), (1.143, -0.7991, -1.0), (1.143, -1.132, -1.0), (1.143, -1.132, 0.1376), (1.143, -0.7991, 0.1376), (0.8096, -1.132, -1.0), (0.8096, -1.132, 0.1376), (1.143, 1.132, -1.0), (1.143, 1.132, 0.1376), (1.143, 0.7991, -1.0), (1.143, 0.7991, 0.1376), (0.8096, 1.132, -1.0), (0.8096, 1.132, 0.1376), (-0.8096, 1.132, -1.0), (-1.143, 1.132, -1.0), (-1.143, 0.7991, -1.0), (-1.143, 1.132, 0.1376), (-0.8096, 1.132, 0.1376), (-1.143, 0.7991, 0.1376), (-0.8096, -1.132, -1.0), (-1.143, -1.132, -1.0), (-1.143, -1.132, 0.1376), (-0.8096, -1.132, 0.1376), (-1.143, -0.7991, -1.0), (-1.143, -0.7991, 0.1376), (0.7543, -0.5029, 0.5514), (0.7543, -0.7543, 0.5514), (-0.5029, 0.7543, 0.5514), (-0.7543, 0.7543, 0.5514), (-0.5029, -0.7543, 0.5514), (-0.7543, -0.7543, 0.5514), (-0.7543, 0.5029, 0.5514), (0.7543, 0.7543, 0.5514), (0.7543, 0.5029, 0.5514), (0.7543, 0.2514, 0.5514), (0.7543, -4.516e-07, 0.5514), (0.7543, -0.2514, 0.5514), (-0.7543, -0.5029, 0.5514), (-0.7543, -0.2514, 0.5514), (-0.7543, 8.795e-08, 0.5514), (-0.7543, 0.2514, 0.5514), (-0.2775, 0.8325, 1.169), (1.784e-07, 0.8325, 1.169), (0.2775, 0.8325, 1.169), (0.555, 0.8325, 1.169), (0.5029, 0.7543, 0.5514), (0.2514, 0.7543, 0.5514), (1.49e-07, 0.7543, 0.5514), (-0.2514, 0.7543, 0.5514), (0.5029, -0.7543, 0.5514), (0.2514, -0.7543, 0.5514), (-4.354e-07, -0.7543, 0.5514), (-0.2514, -0.7543, 0.5514), (-0.8325, 0.2775, 1.169), (-0.8325, 1.175e-07, 1.169), (-0.8325, -0.2775, 1.169), (-0.8325, -0.555, 1.169), (0.8325, -0.2775, 1.169), (0.8325, -4.779e-07, 1.169), (0.8325, 0.2775, 1.169), (0.8325, 0.555, 1.169), (0.8325, 0.8325, 1.169), (-0.8325, 0.555, 1.169), (-0.8325, -0.8325, 1.169), (-0.555, -0.8325, 1.169), (-0.8325, 0.8325, 1.169), (-0.555, 0.8325, 1.169), (0.8325, -0.8325, 1.169), (0.8325, -0.555, 1.169), (0.7543, -0.5029, 1.015), (0.7543, -0.7543, 1.015), (-0.5029, 0.7543, 1.015), (-0.7543, 0.7543, 1.015), (-0.5029, -0.7543, 1.015), (-0.7543, -0.7543, 1.015), (-0.7543, 0.5029, 1.015), (0.7543, 0.7543, 1.015), (0.7543, 0.5029, 1.015), (0.7543, 0.2514, 1.015), (0.7543, -4.516e-07, 1.015), (0.7543, -0.2514, 1.015), (-0.7543, -0.5029, 1.015), (-0.7543, -0.2514, 1.015), (-0.7543, 8.795e-08, 1.015), (-0.7543, 0.2514, 1.015), (0.8325, -0.2775, 1.323), (0.555, -0.2775, 1.323), (0.8325, -0.555, 1.323), (0.555, -0.555, 1.323), (0.8325, 0.8325, 1.323), (0.5029, 0.7543, 1.015), (0.2514, 0.7543, 1.015), (1.49e-07, 0.7543, 1.015), (-0.2514, 0.7543, 1.015), (0.5029, -0.7543, 1.015), (0.2514, -0.7543, 1.015), (-4.354e-07, -0.7543, 1.015), (-0.2514, -0.7543, 1.015), (0.555, 0.8325, 1.323), (0.2775, 0.8325, 1.323), (1.784e-07, 0.8325, 1.323), (-0.555, 0.8325, 1.323), (-0.2775, 0.8325, 1.323), (0.8325, -0.8325, 1.323), (0.555, -0.8325, 1.323), (0.2775, -0.8325, 1.323), (-4.667e-07, -0.8325, 1.323), (-0.555, -0.8325, 1.323), (-0.2775, -0.8325, 1.323), (-0.8325, 0.555, 1.323), (-0.555, 0.555, 1.323), (-0.2775, 0.555, 1.323), (7.914e-08, 0.555, 1.323), (0.555, 0.555, 1.323), (0.2775, 0.555, 1.323), (-0.8325, 0.2775, 1.323), (-0.2775, 0.2775, 1.323), (-0.555, 0.2775, 1.323), (0.555, -0.8325, 1.169), (0.2775, -0.8325, 1.169), (-4.667e-07, -0.8325, 1.169), (-0.2775, -0.8325, 1.169), (0.555, -3.787e-07, 1.323), (0.8325, -4.779e-07, 1.323), (0.555, 0.2775, 1.323), (0.8325, 0.2775, 1.323), (0.8325, 0.555, 1.323), (-0.8325, 1.175e-07, 1.323), (-0.8325, -0.2775, 1.323), (-0.8325, -0.555, 1.323), (-0.8325, -0.8325, 1.323), (-0.8325, 0.8325, 1.323), (4.705e-09, 0.2775, 1.323), (0.2775, 0.2775, 1.323), (-0.555, 1.826e-08, 1.323), (-0.2775, -8.098e-08, 1.323), (-1.193e-07, -1.802e-07, 1.323), (0.2775, -2.795e-07, 1.323), (-0.555, -0.2775, 1.323), (-0.2775, -0.2775, 1.323), (-2.682e-07, -0.2775, 1.323), (0.2775, -0.2775, 1.323), (-0.555, -0.555, 1.323), (-0.2775, -0.555, 1.323), (-2.93e-07, -0.555, 1.323), (0.2775, -0.555, 1.323)], [], [(72, 37, 2, 13), (5, 43, 78, 75), (23, 13, 101, 102), (17, 27, 96, 93), (42, 32, 91, 95), (37, 47, 100, 97), (13, 23, 24, 14), (14, 24, 25, 15), (15, 25, 26, 16), (16, 26, 27, 17), (38, 4, 86, 90), (8, 18, 19, 9), (9, 19, 20, 10), (10, 20, 21, 11), (11, 21, 22, 12), (32, 52, 17, 3), (52, 57, 16, 17), (57, 62, 15, 16), (62, 67, 14, 15), (67, 72, 13, 14), (11, 12, 68, 63), (63, 68, 69, 64), (64, 69, 70, 65), (65, 70, 71, 66), (66, 71, 72, 67), (10, 11, 63, 58), (58, 63, 64, 59), (59, 64, 65, 60), (60, 65, 66, 61), (61, 66, 67, 62), (9, 10, 58, 53), (53, 58, 59, 54), (54, 59, 60, 55), (55, 60, 61, 56), (56, 61, 62, 57), (8, 9, 53, 48), (48, 53, 54, 49), (49, 54, 55, 50), (50, 55, 56, 51), (51, 56, 57, 52), (0, 8, 48, 28), (28, 48, 49, 29), (29, 49, 50, 30), (30, 50, 51, 31), (31, 51, 52, 32), (27, 26, 118, 109), (42, 7, 106, 105), (39, 40, 125, 124), (18, 4, 110, 111), (7, 27, 109, 106), (41, 42, 105, 126), (20, 19, 112, 113), (44, 43, 127, 128), (22, 21, 114, 103), (46, 45, 129, 130), (24, 23, 115, 116), (38, 39, 124, 123), (26, 25, 117, 118), (5, 22, 103, 104), (6, 47, 107, 108), (40, 41, 126, 125), (19, 18, 111, 112), (43, 5, 104, 127), (21, 20, 113, 114), (28, 38, 90, 89), (38, 28, 29, 39), (39, 29, 30, 40), (40, 30, 31, 41), (41, 31, 32, 42), (43, 33, 77, 78), (33, 43, 44, 34), (34, 44, 45, 35), (35, 45, 46, 36), (36, 46, 47, 37), (45, 44, 128, 129), (23, 6, 108, 115), (47, 46, 130, 107), (4, 38, 123, 110), (25, 24, 116, 117), (12, 1, 33, 68), (68, 33, 34, 69), (69, 34, 35, 70), (70, 35, 36, 71), (71, 36, 37, 72), (75, 78, 84, 81), (78, 77, 83, 84), (33, 1, 74, 77), (12, 22, 76, 73), (22, 5, 75, 76), (1, 12, 73, 74), (79, 82, 81, 80), (80, 81, 84, 83), (77, 74, 80, 83), (73, 76, 82, 79), (76, 75, 81, 82), (74, 73, 79, 80), (85, 86, 88, 87), (86, 85, 89, 90), (0, 28, 89, 85), (18, 8, 87, 88), (4, 18, 88, 86), (8, 0, 85, 87), (93, 96, 94, 92), (95, 91, 92, 94), (27, 7, 94, 96), (7, 42, 95, 94), (3, 17, 93, 92), (32, 3, 92, 91), (97, 100, 99, 98), (98, 99, 102, 101), (6, 23, 102, 99), (13, 2, 98, 101), (47, 6, 99, 100), (2, 37, 97, 98), (109, 118, 162, 153), (108, 107, 151, 152), (127, 104, 148, 172), (111, 110, 154, 155), (129, 128, 173, 174), (113, 112, 156, 157), (107, 130, 175, 151), (110, 123, 168, 154), (103, 114, 158, 147), (116, 115, 159, 160), (124, 125, 170, 169), (118, 117, 161, 162), (105, 106, 150, 149), (126, 105, 149, 171), (106, 109, 153, 150), (128, 127, 172, 173), (112, 111, 155, 156), (130, 129, 174, 175), (114, 113, 157, 158), (123, 124, 169, 168), (115, 108, 152, 159), (117, 116, 160, 161), (104, 103, 147, 148), (125, 126, 171, 170), (220, 207, 208, 185), (179, 209, 187, 188), (188, 187, 193, 195), (195, 193, 205, 212), (212, 205, 206, 216), (216, 206, 207, 220), (163, 164, 166, 165), (164, 219, 223, 166), (219, 218, 222, 223), (218, 217, 221, 222), (217, 216, 220, 221), (201, 200, 164, 163), (157, 156, 137, 136), (151, 175, 199, 142), (154, 168, 122, 139), (147, 158, 135, 146), (160, 159, 134, 133), (169, 170, 120, 121), (162, 161, 132, 131), (149, 150, 143, 144), (171, 149, 144, 119), (150, 153, 140, 143), (173, 172, 196, 197), (156, 155, 138, 137), (175, 174, 198, 199), (158, 157, 136, 135), (168, 169, 121, 122), (159, 152, 141, 134), (161, 160, 133, 132), (148, 147, 146, 145), (170, 171, 119, 120), (153, 162, 131, 140), (152, 151, 142, 141), (172, 148, 145, 196), (155, 154, 139, 138), (174, 173, 197, 198), (140, 131, 193, 187), (196, 145, 181, 182), (141, 142, 185, 208), (132, 133, 206, 205), (120, 119, 180, 178), (145, 146, 165, 181), (134, 141, 208, 207), (122, 121, 177, 176), (135, 136, 201, 163), (199, 198, 184, 186), (137, 138, 204, 203), (197, 196, 182, 183), (143, 140, 187, 209), (131, 132, 205, 193), (119, 144, 179, 180), (144, 143, 209, 179), (133, 134, 207, 206), (121, 120, 178, 177), (146, 135, 163, 165), (139, 122, 176, 167), (142, 199, 186, 185), (136, 137, 203, 201), (198, 197, 183, 184), (138, 139, 167, 204), (200, 215, 219, 164), (215, 214, 218, 219), (214, 213, 217, 218), (213, 212, 216, 217), (203, 202, 200, 201), (202, 211, 215, 200), (211, 210, 214, 215), (210, 194, 213, 214), (194, 195, 212, 213), (204, 191, 202, 203), (191, 192, 211, 202), (192, 190, 210, 211), (190, 189, 194, 210), (189, 188, 195, 194), (167, 176, 191, 204), (176, 177, 192, 191), (177, 178, 190, 192), (178, 180, 189, 190), (180, 179, 188, 189), (165, 166, 182, 181), (166, 223, 183, 182), (223, 222, 184, 183), (222, 221, 186, 184), (221, 220, 185, 186)])
me_cube.materials.append(mat_material)
me_cube.use_remesh_preserve_volume = False
me_cube.use_remesh_preserve_attributes = False
me_cube.use_mirror_vertex_groups = False
me_cube.update()

# ---- objects
ob_muzzleorigin02 = bpy.data.objects.new('MuzzleOrigin02', None)
ob_muzzle01_001 = bpy.data.objects.new('Muzzle01.001', None)
ob_cylinder_000 = bpy.data.objects.new('Cylinder.000', me_cylinder_007)
ob_circle_009 = bpy.data.objects.new('Circle.009', me_circle_018)
ob_circle_008 = bpy.data.objects.new('Circle.008', me_circle_017)
ob_circle_007 = bpy.data.objects.new('Circle.007', me_circle_016)
ob_circle_006 = bpy.data.objects.new('Circle.006', me_circle_015)
ob_circle_005 = bpy.data.objects.new('Circle.005', me_circle_014)
ob_muzzleorigin01 = bpy.data.objects.new('MuzzleOrigin01', None)
ob_muzzle01 = bpy.data.objects.new('Muzzle01', None)
ob_circle_004 = bpy.data.objects.new('Circle.004', me_circle_008)
ob_circle_003 = bpy.data.objects.new('Circle.003', me_circle_003)
ob_circle_002 = bpy.data.objects.new('Circle.002', me_circle_002)
ob_circle_001 = bpy.data.objects.new('Circle.001', me_circle_001)
ob_circle = bpy.data.objects.new('Circle', me_circle)
ob_cylinder_002 = bpy.data.objects.new('Cylinder.002', me_cylinder_002)
ob_cube_001 = bpy.data.objects.new('Cube.001', me_cube_002)
ob_cube = bpy.data.objects.new('Cube', me_cube)
ob_lamp = bpy.data.objects.new('Lamp', light_lamp)
ob_camera = bpy.data.objects.new('Camera', cam_camera)

# ---- transforms, parenting, visibility, modifiers, constraints
ob_muzzleorigin02.location = (-0.8129, -3.146, 3.275)
ob_muzzleorigin02.empty_image_offset = (0.0, 0.0)
ob_muzzleorigin02.lineart.crease_threshold = 0.0
ob_muzzle01_001.parent = ob_muzzleorigin02
ob_muzzle01_001.matrix_parent_inverse = Matrix(((1.0, 0.0, 0.0, -0.6551), (0.0, 1.0, -5.96e-08, 3.146), (0.0, 0.0, 1.0, -3.275), (0.0, 0.0, 0.0, 1.0)))
ob_muzzle01_001.location = (0.6912, -1.988, 3.557)
ob_muzzle01_001.rotation_euler = (1.331e-07, -1.045, -2.313e-07)
ob_muzzle01_001.empty_image_offset = (0.0, 0.0)
ob_muzzle01_001.lineart.crease_threshold = 0.0
ob_cylinder_000.parent = ob_muzzle01_001
ob_cylinder_000.matrix_parent_inverse = Matrix(((0.5023, -1.162e-07, 0.8647, -6.889), (5.96e-08, 1.0, 8.941e-08, -3.003), (-0.8647, 6.687e-08, 0.5023, 5.028), (0.0, 0.0, 0.0, 1.0)))
ob_cylinder_000.location = (8.048, 3.003, 3.249)
ob_cylinder_000.lineart.crease_threshold = 0.0
_m = ob_cylinder_000.modifiers.new('Array', 'ARRAY')
_m.count = 6
_m.constant_offset_displace = (0.0, 0.0, 0.0)
_m.use_relative_offset = False
_m.use_object_offset = True
_m.offset_object = ob_muzzle01_001
_m = ob_cylinder_000.modifiers.new('Solidify', 'SOLIDIFY')
_m.thickness = 0.03
_m.nonmanifold_thickness_mode = 'FIXED'
_m.nonmanifold_merge_threshold = 0.0003
ob_circle_009.parent = ob_muzzle01_001
ob_circle_009.matrix_parent_inverse = Matrix(((0.5023, -1.162e-07, 0.8647, -6.889), (5.96e-08, 1.0, 8.941e-08, -3.003), (-0.8647, 6.687e-08, 0.5023, 5.028), (0.0, 0.0, 0.0, 1.0)))
ob_circle_009.location = (7.772, 4.11, 3.15)
ob_circle_009.rotation_euler = (1.571, 0.0, 0.0)
ob_circle_009.lineart.crease_threshold = 0.0
ob_circle_008.parent = ob_muzzle01_001
ob_circle_008.matrix_parent_inverse = Matrix(((0.5023, -1.162e-07, 0.8647, -6.889), (5.96e-08, 1.0, 8.941e-08, -3.003), (-0.8647, 6.687e-08, 0.5023, 5.028), (0.0, 0.0, 0.0, 1.0)))
ob_circle_008.location = (7.772, 3.793, 3.15)
ob_circle_008.rotation_euler = (1.571, 0.0, 0.0)
ob_circle_008.lineart.crease_threshold = 0.0
ob_circle_007.parent = ob_muzzle01_001
ob_circle_007.matrix_parent_inverse = Matrix(((0.5023, -1.162e-07, 0.8647, -6.889), (5.96e-08, 1.0, 8.941e-08, -3.003), (-0.8647, 6.687e-08, 0.5023, 5.028), (0.0, 0.0, 0.0, 1.0)))
ob_circle_007.location = (7.772, 3.402, 3.15)
ob_circle_007.rotation_euler = (1.571, 0.0, 0.0)
ob_circle_007.lineart.crease_threshold = 0.0
ob_circle_006.parent = ob_muzzle01_001
ob_circle_006.matrix_parent_inverse = Matrix(((0.5023, -1.162e-07, 0.8647, -6.889), (5.96e-08, 1.0, 8.941e-08, -3.003), (-0.8647, 6.687e-08, 0.5023, 5.028), (0.0, 0.0, 0.0, 1.0)))
ob_circle_006.location = (7.772, 2.858, 3.15)
ob_circle_006.rotation_euler = (1.571, 0.0, 0.0)
ob_circle_006.lineart.crease_threshold = 0.0
ob_circle_005.parent = ob_muzzle01_001
ob_circle_005.matrix_parent_inverse = Matrix(((0.5023, -1.162e-07, 0.8647, -6.889), (5.96e-08, 1.0, 8.941e-08, -3.003), (-0.8647, 6.687e-08, 0.5023, 5.028), (0.0, 0.0, 0.0, 1.0)))
ob_circle_005.location = (7.772, 1.845, 3.15)
ob_circle_005.rotation_euler = (1.571, 0.0, 0.0)
ob_circle_005.scale = (1.375, 1.375, 1.375)
ob_circle_005.lineart.crease_threshold = 0.0
ob_muzzleorigin01.location = (0.6551, -3.146, 3.275)
ob_muzzleorigin01.empty_image_offset = (0.0, 0.0)
ob_muzzleorigin01.lineart.crease_threshold = 0.0
ob_muzzle01.parent = ob_muzzleorigin01
ob_muzzle01.matrix_parent_inverse = Matrix(((1.0, 0.0, 0.0, -0.6551), (0.0, 1.0, -5.96e-08, 3.146), (0.0, 0.0, 1.0, -3.275), (0.0, 0.0, 0.0, 1.0)))
ob_muzzle01.location = (0.6912, -1.988, 3.557)
ob_muzzle01.rotation_euler = (1.331e-07, -1.045, -2.313e-07)
ob_muzzle01.empty_image_offset = (0.0, 0.0)
ob_muzzle01.lineart.crease_threshold = 0.0
ob_circle_004.parent = ob_muzzle01
ob_circle_004.matrix_parent_inverse = Matrix(((0.5023, -1.162e-07, 0.8647, -6.889), (5.96e-08, 1.0, 8.941e-08, -3.003), (-0.8647, 6.687e-08, 0.5023, 5.028), (0.0, 0.0, 0.0, 1.0)))
ob_circle_004.location = (7.772, 1.845, 3.15)
ob_circle_004.rotation_euler = (1.571, 0.0, 0.0)
ob_circle_004.scale = (1.375, 1.375, 1.375)
ob_circle_004.lineart.crease_threshold = 0.0
ob_circle_003.parent = ob_muzzle01
ob_circle_003.matrix_parent_inverse = Matrix(((0.5023, -1.162e-07, 0.8647, -6.889), (5.96e-08, 1.0, 8.941e-08, -3.003), (-0.8647, 6.687e-08, 0.5023, 5.028), (0.0, 0.0, 0.0, 1.0)))
ob_circle_003.location = (7.772, 2.858, 3.15)
ob_circle_003.rotation_euler = (1.571, 0.0, 0.0)
ob_circle_003.lineart.crease_threshold = 0.0
ob_circle_002.parent = ob_muzzle01
ob_circle_002.matrix_parent_inverse = Matrix(((0.5023, -1.162e-07, 0.8647, -6.889), (5.96e-08, 1.0, 8.941e-08, -3.003), (-0.8647, 6.687e-08, 0.5023, 5.028), (0.0, 0.0, 0.0, 1.0)))
ob_circle_002.location = (7.772, 3.402, 3.15)
ob_circle_002.rotation_euler = (1.571, 0.0, 0.0)
ob_circle_002.lineart.crease_threshold = 0.0
ob_circle_001.parent = ob_muzzle01
ob_circle_001.matrix_parent_inverse = Matrix(((0.5023, -1.162e-07, 0.8647, -6.889), (5.96e-08, 1.0, 8.941e-08, -3.003), (-0.8647, 6.687e-08, 0.5023, 5.028), (0.0, 0.0, 0.0, 1.0)))
ob_circle_001.location = (7.772, 3.793, 3.15)
ob_circle_001.rotation_euler = (1.571, 0.0, 0.0)
ob_circle_001.lineart.crease_threshold = 0.0
ob_circle.parent = ob_muzzle01
ob_circle.matrix_parent_inverse = Matrix(((0.5023, -1.162e-07, 0.8647, -6.889), (5.96e-08, 1.0, 8.941e-08, -3.003), (-0.8647, 6.687e-08, 0.5023, 5.028), (0.0, 0.0, 0.0, 1.0)))
ob_circle.location = (7.772, 4.11, 3.15)
ob_circle.rotation_euler = (1.571, 0.0, 0.0)
ob_circle.lineart.crease_threshold = 0.0
ob_cylinder_002.parent = ob_muzzle01
ob_cylinder_002.matrix_parent_inverse = Matrix(((0.5023, -1.162e-07, 0.8647, -6.889), (5.96e-08, 1.0, 8.941e-08, -3.003), (-0.8647, 6.687e-08, 0.5023, 5.028), (0.0, 0.0, 0.0, 1.0)))
ob_cylinder_002.location = (8.048, 3.003, 3.249)
ob_cylinder_002.lineart.crease_threshold = 0.0
_m = ob_cylinder_002.modifiers.new('Array', 'ARRAY')
_m.count = 6
_m.constant_offset_displace = (0.0, 0.0, 0.0)
_m.use_relative_offset = False
_m.use_object_offset = True
_m.offset_object = ob_muzzle01
_m = ob_cylinder_002.modifiers.new('Solidify', 'SOLIDIFY')
_m.thickness = 0.03
_m.nonmanifold_thickness_mode = 'FIXED'
_m.nonmanifold_merge_threshold = 0.0003
ob_cube_001.location = (-0.08368, -5.0, 2.541)
ob_cube_001.scale = (1.655, 1.467, 1.0)
ob_cube_001.lineart.crease_threshold = 0.0
ob_cube.location = (0.0, -5.0, 1.0)
ob_cube.scale = (2.822, 2.932, 1.0)
ob_cube.lock_rotations_4d = False
ob_cube.empty_display_type = 'ARROWS'
ob_cube.lineart.crease_threshold = 0.0
ob_lamp.location = (4.076, 1.005, 5.904)
ob_lamp.rotation_euler = (0.6503, 0.05522, 1.866)
ob_lamp.lock_rotations_4d = False
ob_lamp.empty_display_type = 'ARROWS'
ob_lamp.color = (0.0, 0.0, 0.0, 0.0)
ob_lamp.lineart.crease_threshold = 0.0
ob_camera.location = (7.481, -6.508, 5.344)
ob_camera.rotation_euler = (1.109, 0.01082, 0.8149)
ob_camera.lock_rotations_4d = False
ob_camera.empty_display_type = 'ARROWS'
ob_camera.color = (0.0, 0.0, 0.0, 0.0)
ob_camera.display_type = 'WIRE'
ob_camera.lineart.crease_threshold = 0.0

# ---- collection membership
col_collection_1.objects.link(ob_muzzleorigin02)
col_collection_1.objects.link(ob_muzzle01_001)
col_collection_1.objects.link(ob_cylinder_000)
col_collection_1.objects.link(ob_circle_009)
col_collection_1.objects.link(ob_circle_008)
col_collection_1.objects.link(ob_circle_007)
col_collection_1.objects.link(ob_circle_006)
col_collection_1.objects.link(ob_circle_005)
col_collection_1.objects.link(ob_muzzleorigin01)
col_collection_1.objects.link(ob_muzzle01)
col_collection_1.objects.link(ob_circle_004)
col_collection_1.objects.link(ob_circle_003)
col_collection_1.objects.link(ob_circle_002)
col_collection_1.objects.link(ob_circle_001)
col_collection_1.objects.link(ob_circle)
col_collection_1.objects.link(ob_cylinder_002)
col_collection_1.objects.link(ob_cube_001)
col_collection_1.objects.link(ob_cube)
col_collection_1.objects.link(ob_lamp)
col_collection_1.objects.link(ob_camera)

# ---- scene / render settings (as saved in the file)
scene.camera = ob_camera
scene.frame_start = 1; scene.frame_end = 250; scene.frame_set(1)
scene.render.engine = 'BLENDER_EEVEE_NEXT'
scene.render.resolution_percentage = 50
scene.render.dither_intensity = 0.0
scene.cycles.use_denoising = False
scene.cycles.samples = 10
scene.cycles.sampling_pattern = 'TABULATED_SOBOL'
scene.cycles.light_sampling_threshold = 0.0
scene.cycles.use_adaptive_sampling = False
scene.cycles.use_light_tree = False
scene.cycles.blur_glossy = 0.0
scene.cycles.pixel_filter_type = 'GAUSSIAN'
scene.cycles.sample_clamp_indirect = 0.0
scene.view_settings.view_transform = 'Standard'
bpy.context.view_layer.update()
